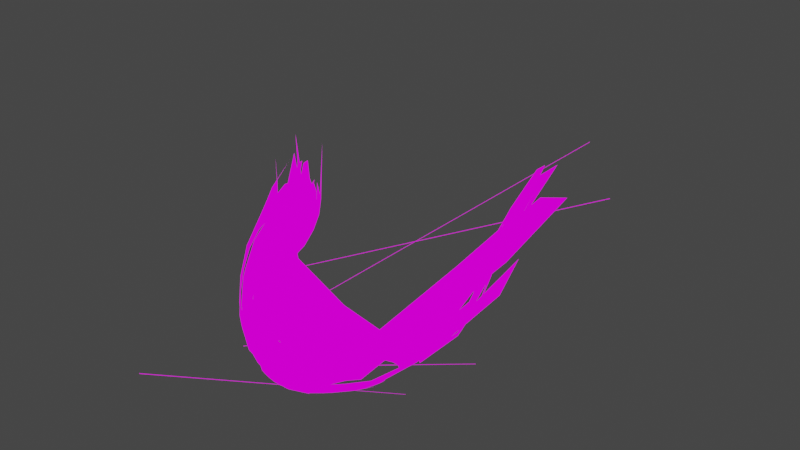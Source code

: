 # Source: spikekick.blend  (saved by Blender 3.6.11; exported with 4.5.12 LTS)
import bpy
from mathutils import Matrix  # noqa: F401  (used for matrix-valued properties, if any)

bpy.ops.wm.read_factory_settings(use_empty=True)
scene = bpy.context.scene
scene.name = 'Scene'

# ---- collections
col_collection = bpy.data.collections.new('Collection'); scene.collection.children.link(col_collection)

# ---- images (referenced by path relative to the original .blend; pixels are not part of the script)
import os
ASSET_DIR = os.environ.get("B2B_ASSET_DIR", "")  # directory of the original .blend (textures are referenced by path, not embedded)
HERE = os.path.dirname(os.path.abspath(__file__))  # packed textures are extracted next to this script under _unpacked/

def load_image(name, relpath, width, height, colorspace="sRGB"):
    """Load a texture the original file referenced (path relative to the .blend, or extracted next to this script)."""
    p = next((c for c in (os.path.join(HERE, relpath), os.path.join(ASSET_DIR, relpath)) if relpath and os.path.exists(c)), "")
    if p:
        img = bpy.data.images.load(p, check_existing=True)
        img.name = name
    else:  # same state as the original file: an image datablock whose file is absent (Cycles renders it pink)
        img = bpy.data.images.new(name, width, height)
        img.source = "FILE"
        img.filepath = "//" + (relpath or name)
    img.colorspace_settings.name = colorspace
    return img
img_bayswing0002_png = load_image('!BAYSWING0002.png', '!BAYSWING0002.png', 1024, 1024, 'sRGB')

# ---- materials (node trees are filled in below, after node groups)
mat_material = bpy.data.materials.new('Material')
mat_material.alpha_threshold = 0.0
mat_material.use_backface_culling = True
mat_material.use_transparent_shadow = False
mat_material.roughness = 0.5
mat_material.line_color = (0.0, 0.0, 0.0, 1.0)

# ---- node groups
ng_auto_smooth = bpy.data.node_groups.new('Auto Smooth', 'GeometryNodeTree')
_s = ng_auto_smooth.interface.new_socket(name='Geometry', in_out='OUTPUT', socket_type='NodeSocketGeometry')
_s = ng_auto_smooth.interface.new_socket(name='Geometry', in_out='INPUT', socket_type='NodeSocketGeometry')
_s = ng_auto_smooth.interface.new_socket(name='Angle', in_out='INPUT', socket_type='NodeSocketFloat')
_s.subtype = 'ANGLE'
_s.min_value = 0.0
_s.max_value = 3.142
ng_auto_smooth.is_modifier = True
_N = ng_auto_smooth.nodes; _L = ng_auto_smooth.links
n0 = _N.new('NodeGroupOutput'); n0.name = 'Group Output'; n0.location = (480, -100)
n1 = _N.new('NodeGroupInput'); n1.name = 'Group Input'; n1.location = (-420, -300)
n2 = _N.new('NodeGroupInput'); n2.name = 'Group Input.001'; n2.location = (-60, -100)
n3 = _N.new('GeometryNodeSetShadeSmooth'); n3.name = 'Set Shade Smooth'; n3.location = (120, -100)
n3.domain = 'EDGE'
n4 = _N.new('GeometryNodeSetShadeSmooth'); n4.name = 'Set Shade Smooth.001'; n4.location = (300, -100)
n5 = _N.new('GeometryNodeInputMeshEdgeAngle'); n5.name = 'Edge Angle'; n5.location = (-420, -220)
n6 = _N.new('GeometryNodeInputEdgeSmooth'); n6.name = 'Is Edge Smooth'; n6.location = (-60, -160)
n7 = _N.new('GeometryNodeInputShadeSmooth'); n7.name = 'Is Face Smooth'; n7.location = (-240, -340)
n8 = _N.new('FunctionNodeBooleanMath'); n8.name = 'Boolean Math'; n8.location = (-60, -220)
n9 = _N.new('FunctionNodeCompare'); n9.name = 'Compare'; n9.location = (-240, -180)
n9.operation = 'LESS_EQUAL'
_L.new(n5.outputs[0], n9.inputs[0])
_L.new(n4.outputs[0], n0.inputs[0])
_L.new(n1.outputs[1], n9.inputs[1])
_L.new(n9.outputs[0], n8.inputs[0])
_L.new(n7.outputs[0], n8.inputs[1])
_L.new(n2.outputs[0], n3.inputs[0])
_L.new(n6.outputs[0], n3.inputs[1])
_L.new(n3.outputs[0], n4.inputs[0])
_L.new(n8.outputs[0], n3.inputs[2])
n0.is_active_output = True

# ---- material node trees
mat_material.use_nodes = True; mat_material.node_tree.nodes.clear()
_N = mat_material.node_tree.nodes; _L = mat_material.node_tree.links
n0 = _N.new('ShaderNodeOutputMaterial'); n0.name = 'Material Output'; n0.location = (300, 300)
n1 = _N.new('ShaderNodeEmission'); n1.name = 'Emission'; n1.location = (10, 300)
n2 = _N.new('ShaderNodeTexImage'); n2.name = 'Image Texture'; n2.location = (-280, 281)
n2.image = img_bayswing0002_png
_L.new(n1.outputs[0], n0.inputs[0])
_L.new(n2.outputs[0], n1.inputs[0])
n0.is_active_output = True

# ---- world
world_world = bpy.data.worlds.new('World'); scene.world = world_world
world_world.use_nodes = True; world_world.node_tree.nodes.clear()
_N = world_world.node_tree.nodes; _L = world_world.node_tree.links
n0 = _N.new('ShaderNodeOutputWorld'); n0.name = 'World Output'; n0.location = (300, 300)
n1 = _N.new('ShaderNodeBackground'); n1.name = 'Background'; n1.location = (10, 300)
n1.inputs[0].default_value = (0.05088, 0.05088, 0.05088, 1.0)
_L.new(n1.outputs[0], n0.inputs[0])
n0.is_active_output = True
world_world.color = (0.05088, 0.05088, 0.05088)
world_world.use_sun_shadow = False
world_world.sun_shadow_jitter_overblur = 0.0

# ---- cameras
cam_camera = bpy.data.cameras.new('Camera')
cam_camera.clip_end = 100.0
cam_camera.ortho_scale = 7.314

# ---- lights
light_light = bpy.data.lights.new('Light', 'POINT')
light_light.transmission_factor = 0.0
light_light.energy = 1000.0
light_light.shadow_soft_size = 0.1
light_light.shadow_maximum_resolution = 0.006
light_light.use_absolute_resolution = True

# ---- meshes
me_sphere = bpy.data.meshes.new('Sphere')
me_sphere.from_pydata([(-0.2425, -0.2412, -1.781), (0.01358, 0.5188, -0.6016), (-0.2929, 0.1372, -1.952), (-0.2128, -0.2263, -1.78), (-0.1394, -0.4262, -1.628), (-0.1198, -0.403, -1.313), (-0.183, -0.176, -1.366), (0.01358, 0.05081, -0.6016), (-0.1934, -0.1835, -1.81), (-0.1133, -0.3527, -1.618), (-0.004127, -0.5012, -1.553), (-0.09375, -0.4635, -1.346), (-0.09165, -0.3153, -1.303), (-0.1789, -0.08173, -1.454), (0.02548, 0.05081, -0.5731), (-0.1845, -0.1051, -1.87), (-0.1015, -0.2624, -1.659), (-0.03479, -0.3947, -1.548), (0.06625, -0.5083, -1.516), (0.09433, -0.7186, -1.513), (-0.0193, -0.3725, -1.313), (-0.07712, -0.205, -1.33), (-0.1846, 0.03792, -1.934), (-0.105, -0.1641, -1.769), (-0.03628, -0.2424, -1.603), (0.01428, -0.3129, -1.504), (0.04533, -0.3747, -1.452), (0.05728, -0.3976, -1.413), (0.05071, -0.3673, -1.372), (0.02592, -0.2918, -1.342), (-0.01715, -0.1941, -1.35), (-0.09681, -0.04922, -1.492), (-0.189, 0.2796, -1.926), (-0.1201, 0.008715, -1.904), (-0.05664, -0.1139, -1.774), (-0.006749, -0.1535, -1.646), (0.02545, -0.167, -1.554), (0.03859, -0.1653, -1.494), (0.03247, -0.1456, -1.462), (0.007302, -0.1091, -1.46), (-0.05919, -0.004848, -1.599), (0.1046, 0.06438, -0.6562), (-0.0434, 0.05115, -1.863), (-0.01561, 0.001159, -1.796), (-0.003995, -0.01008, -1.738), (-0.009782, 0.0003163, -1.701), (-0.03447, 0.03108, -1.693), (-0.08236, 0.1272, -1.734), (0.2144, 0.116, -0.7893), (0.3263, 0.2848, -0.11), (0.269, 0.4181, 0.6666), (0.2948, 0.3702, 1.706), (0.3006, 0.1178, 1.93), (0.2948, 0.1599, 1.836), (0.2509, 0.4173, 0.7075), (0.194, 0.7766, 0.5482), (0.1844, 0.7443, 0.5183), (0.2045, 0.6355, 1.149), (0.21, 0.607, 1.118), (0.2509, 0.1935, 1.209), (0.1588, 0.3287, 1.631), (0.09006, -0.06434, 2.009), (0.08742, -0.09181, 1.984), (0.07617, -0.03116, 1.996), (0.08448, 0.02675, 1.904), (0.06552, 0.4061, 2.091), (0.0241, -0.1311, 2.127), (0.02718, -0.1499, 2.098), (0.03105, -0.09071, 2.004), (0.02844, 0.05904, 1.832), (0.04299, 0.3768, 2.406), (-0.0328, -0.08487, 2.133), (-0.0305, -0.1738, 2.168), (-0.02849, -0.1922, 2.136), (-0.02494, -0.1327, 2.039), (-0.02362, 0.02031, 1.865), (0.001207, 0.05081, 0.3913), (-0.06664, 0.5871, 1.557), (-0.01444, -0.1748, 2.254), (-0.03176, -0.2766, 2.338), (-0.08534, -0.08533, 2.131), (-0.08982, -0.1442, 2.14), (-0.08699, -0.162, 2.108), (-0.08214, -0.09988, 2.009), (-0.07516, 0.05146, 1.835), (-0.01117, 0.05081, 0.3816), (-0.1128, 0.6433, 1.45), (-0.08715, 0.1035, 2.018), (-0.02073, -0.4789, 2.693), (-0.07772, -0.4028, 2.442), (-0.1186, -0.2615, 2.228), (-0.1265, -0.2041, 2.129), (-0.129, -0.06265, 1.968), (-0.1245, 0.1492, 1.738), (-0.02306, 0.05081, 0.3531), (-0.1355, -0.07013, 2.114), (-0.09546, -0.4695, 2.519), (-0.1213, -0.4383, 2.398), (-0.1633, -0.1679, 2.079), (-0.1866, 0.1868, 1.74), (0.05475, 0.0845, 2.21), (-0.06791, 0.06438, 0.7075), (-0.2242, 0.2382, 1.672), (0.01113, 0.1139, 2.445), (-0.08676, 0.06438, 0.5853), (-0.2691, 0.2848, 1.317), (-0.2558, 0.2381, 1.349), (-0.1514, 0.1923, 1.924), (0.009085, 0.1493, 2.79), (-0.2995, 0.6326, 0.2458), (-0.3219, 0.639, -0.1645), (-0.3261, 0.9541, 0.06214), (-0.01037, 0.2049, 2.047), (0.08955, -0.2457, 2.936), (-0.02014, -0.248, 2.482), (-0.3846, 0.6557, 0.09526), (-0.3818, 0.6459, -0.1542), (-0.3791, 0.6523, -0.4554), (-0.4319, 0.9384, -0.4814), (-0.4637, 0.9155, -0.3728), (-0.4898, 0.8849, -0.2837), (-0.5074, 0.8499, -0.2099), (-0.4852, 0.6624, -0.4528), (-0.46, 0.6602, -0.6066), (-0.429, 0.6636, -0.7924), (-0.4859, 0.8963, -0.8734), (-0.5339, 0.8665, -0.873), (-0.5307, 0.8675, -0.5149), (-0.4283, 0.8132, 0.4047), (-0.336, 0.2594, 1.859), (-0.4698, 0.6706, -0.06305), (-0.5444, 0.6536, -0.9036), (-0.5137, 0.6258, -1.095), (-0.4633, 0.6232, -1.137), (-0.5127, 0.7989, -1.278), (-0.5622, 0.7297, -1.376), (-0.6008, 0.6579, -1.451), (-0.6283, 0.5885, -1.505), (-0.572, 0.4312, -1.508), (-0.5291, 0.4649, -1.468), (-0.4772, 0.5138, -1.41), (-0.5081, 0.6201, -1.621), (-0.5428, 0.4626, -1.746), (-0.5655, 0.3152, -1.808), (-0.5349, 0.1484, -1.677), (-0.5078, 0.2428, -1.646), (-0.4707, 0.3654, -1.58), (-0.4774, 0.3772, -1.841), (-0.4891, 0.1325, -1.899), (-0.4925, -0.05036, -1.87), (-0.4692, -0.06494, -1.631), (-0.4626, 0.05572, -1.66), (-0.4483, 0.2204, -1.655), (-0.431, 0.1319, -1.924), (-0.4205, -0.131, -1.868), (-0.4087, -0.2911, -1.774), (-0.4003, -0.4009, -1.714), (-0.2242, 0.3313, -1.892), (-0.2287, 0.2848, -1.927), (-0.2242, 0.2382, -1.892), (-0.3892, -0.4172, -1.521), (-0.3907, -0.3124, -1.491), (-0.3962, -0.1929, -1.514), (-0.4452, 0.1671, -1.676), (-0.4163, 0.1073, -1.661), (-0.406, 0.3696, -1.593), (-0.3787, -0.05507, -1.909), (-0.3502, -0.2886, -1.778), (-0.328, -0.4541, -1.714), (-0.2799, -0.5718, -1.628), (-0.3296, -0.6062, -1.541), (-0.3129, -0.4651, -1.441), (-0.3267, -0.2895, -1.422), (-0.3751, -0.04712, -1.591), (-0.4064, 0.3869, -1.59), (-0.394, 0.3143, -1.63), (-0.3275, -0.1683, -1.857), (-0.2848, -0.3852, -1.713), (-0.2878, -0.5922, -1.813), (-0.2862, -0.7199, -1.595), (-0.2636, -0.3739, -1.372), (-0.298, -0.1766, -1.434), (-0.2964, 0.691, -0.7788), (-0.3805, 0.2736, -1.65), (-0.3396, 0.157, -1.946), (-0.2813, -0.2248, -1.809), (-0.227, -0.4436, -1.679), (-0.2075, -0.4321, -1.35), (-0.2518, -0.1998, -1.389), (-0.01117, 0.05081, -0.6016), (-0.3138, 0.1256, -1.95), (-0.178, -0.4591, -1.654), (-0.1591, -0.4448, -1.333), (-0.2131, -0.2001, -1.367), (0.001207, 0.05081, -0.6112), (-0.2916, -0.05503, -1.875), (-0.194, -0.3596, -1.577), (-0.1462, -0.5863, -1.557), (-0.1427, -0.5875, -1.486), (-0.1803, -0.3383, -1.375), (-0.3422, 0.7378, -1.498), (-0.3218, 0.3394, -1.88), (-0.2677, -0.04393, -1.879), (-0.2076, -0.221, -1.697), (-0.158, -0.3294, -1.564), (-0.1232, -0.4452, -1.515), (-0.115, -0.4364, -1.383), (-0.1438, -0.3037, -1.364), (0.03104, 0.1257, -1.203), (-0.3543, 0.3879, -1.632), (-0.3321, 0.7545, -1.469), (-0.3075, 0.3865, -1.86), (-0.2513, 0.004483, -1.898), (-0.1879, -0.1817, -1.729), (-0.1339, -0.2706, -1.578), (-0.2425, -0.001301, -1.633), (-0.01652, 0.6618, 0.3322), (-0.3457, 0.4085, -1.62), (-0.3218, 0.7804, -1.418), (-0.2957, 0.4665, -1.814), (-0.2419, 0.09949, -1.919), (-0.1794, -0.1168, -1.797), (-0.107, -0.1547, -1.424), (-0.1585, -0.08255, -1.507), (-0.2226, 0.6819, -1.249), (-0.1586, 0.7115, -0.4687), (-0.3378, 0.4425, -1.594), (-0.311, 0.812, -1.345), (-0.2849, 0.5717, -1.728), (-0.2374, 0.2521, -1.91), (-0.1806, 0.0009533, -1.879), (0.1728, 0.2114, -1.426), (-0.1107, -0.07689, -1.527), (-0.1765, 0.02302, -1.667), (-0.2863, 0.4275, -1.628), (-0.3301, 0.4878, -1.551), (-0.2996, 0.8452, -1.25), (-0.2686, 0.734, -1.516), (-0.2333, 0.4576, -1.819), (-0.1866, 0.2156, -1.907), (-0.08077, 0.7523, -0.648), (-0.1825, 0.7196, -1.102), (-0.2819, 0.3491, -1.68), (-0.3221, 0.5406, -1.486), (-0.3103, 0.9211, -0.8768), (-0.2873, 0.8765, -1.136), (-0.257, 0.7985, -1.383), (-0.1553, 0.9125, -0.8948), (-0.1214, 0.8907, -0.9688), (-0.1497, 0.5677, -1.705), (0.2386, 0.3217, -0.7332), (-0.1885, 0.2709, -1.745), (-0.2319, 0.359, -1.694), (-0.2754, 0.4791, -1.584), (-0.3132, 0.5953, -1.397), (-0.2744, 0.9028, -1.012), (-0.2383, 0.8712, -1.155), (-0.1998, 0.8389, -1.256), (-0.06914, 0.9204, -0.593), (-0.1536, 0.504, -1.628), (-0.1857, 0.5285, -1.578), (-0.223, 0.5644, -1.506), (-0.263, 0.6059, -1.408), (-0.3032, 0.6453, -1.283), (-0.261, 0.9228, -0.8855), (-0.2138, 0.9186, -0.8967), (-0.1704, 0.909, -0.9108), (-0.1328, 0.8947, -0.9281), (-0.1024, 0.8768, -0.949), (-0.08954, 0.735, -1.349), (-0.07475, 0.7899, -1.062), (-0.09292, 0.7682, -1.091), (-0.1202, 0.7475, -1.117), (-0.1554, 0.7283, -1.136), (-0.197, 0.7111, -1.149), (-0.2431, 0.6963, -1.153), (-0.2918, 0.6843, -1.147), (-0.2479, 0.9367, -0.7632), (-0.1864, 0.9414, -0.6549), (-0.1287, 0.9365, -0.5556), (-0.07587, 0.9245, -0.458), (0.2395, 0.421, 1.578), (0.2323, 0.4477, 1.482), (0.1916, 0.6137, 1.038), (0.07128, 0.7302, 0.2715), (-0.08382, 0.7433, -0.466), (-0.155, 0.7422, -0.7006), (-0.2164, 0.7299, -0.847), (-0.2796, 0.7085, -0.9965), (-0.2358, 0.946, -0.6491), (-0.1593, 0.9536, -0.433), (-0.08634, 0.9492, -0.2314), (-0.0217, 0.932, -0.05151), (0.2386, 0.3217, 0.6899), (0.1003, 0.8106, 0.2922), (0.09128, 0.7841, 0.2652), (0.06564, 0.7622, 0.1906), (0.0233, 0.7438, 0.06912), (-0.03497, 0.7266, -0.09565), (-0.1067, 0.7152, -0.3015), (-0.1866, 0.7203, -0.5553), (-0.2674, 0.7177, -0.8458), (-0.2256, 0.9525, -0.5457), (-0.1362, 0.9609, -0.2285), (-0.05193, 0.9457, 0.07156), (0.1305, 0.7103, 0.7854), (0.1143, 0.7, 0.6935), (0.0741, 0.7001, 0.5357), (0.01469, 0.704, 0.3123), (-0.0644, 0.704, 0.02806), (-0.1587, 0.7008, -0.3063), (-0.2563, 0.7169, -0.7078), (-0.2183, 0.9575, -0.4555), (-0.1197, 0.9606, -0.04634), (0.1143, 0.5536, 1.271), (0.122, 0.5995, 1.088), (0.09201, 0.625, 0.912), (0.03997, 0.6577, 0.6533), (-0.03657, 0.6844, 0.3102), (-0.1371, 0.6921, -0.1041), (-0.2475, 0.7104, -0.5893), (-0.2144, 0.9609, -0.3813), (-0.1116, 0.9552, 0.1036), (0.07991, 0.4071, 1.589), (0.07236, 0.3036, 1.666), (0.06957, 0.2836, 1.641), (0.08274, 0.5348, 1.19), (0.04204, 0.6004, 0.9139), (-0.1245, 0.6862, 0.05788), (-0.242, 0.7026, -0.4944), (-0.2144, 0.9629, -0.3258), (-0.1121, 0.9481, 0.2147), (0.08564, 0.3905, 1.498), (0.08896, 0.3557, 1.681), (0.05498, 0.4035, 1.649), (0.05527, 0.3421, 1.679), (0.06127, 0.3285, 1.653), (0.06617, 0.3675, 1.557), (0.05408, 0.4379, 1.394), (0.02674, 0.5451, 1.094), (-0.1218, 0.6783, 0.1778), (-0.2407, 0.6963, -0.4255), (-0.2184, 0.9635, -0.2914), (-0.1208, 0.942, 0.2827), (0.017, 0.3169, 1.752), (0.02016, 0.247, 1.785), (0.02221, 0.2367, 1.757), (0.02479, 0.2862, 1.662), (0.01912, 0.3861, 1.482), (-0.1286, 0.6715, 0.2512), (-0.2438, 0.6922, -0.3836), (-0.2264, 0.9631, -0.2795), (-0.1368, 0.9389, 0.3058), (-0.02498, 0.2807, 1.791), (-0.02395, 0.2087, 1.824), (-0.02271, 0.2003, 1.793), (-0.02006, 0.2549, 1.697), (-0.02172, 0.3617, 1.518), (-0.1356, 0.6648, 0.311), (-0.2514, 0.69, -0.3692), (-0.2379, 0.962, -0.2907), (-0.1594, 0.9392, 0.2833), (-0.1025, 0.8567, 0.7912), (-0.07306, 0.7297, 1.193), (-0.01103, 0.1861, 1.906), (-0.02641, 0.07788, 1.978), (-0.06723, 0.2803, 1.788), (-0.07137, 0.2355, 1.797), (-0.06952, 0.2267, 1.766), (-0.06617, 0.2798, 1.666), (-0.0641, 0.3809, 1.485), (-0.1475, 0.6613, 0.3336), (-0.2632, 0.6897, -0.382), (-0.2527, 0.96, -0.3245), (-0.1838, 0.9418, 0.233), (-0.1399, 0.8713, 0.7004), (-0.1152, 0.7609, 1.09), (-0.06914, 0.4238, 1.67), (-0.02027, -0.2567, 2.233), (-0.06495, -0.0704, 2.057), (-0.09569, 0.1257, 1.878), (-0.1017, 0.1907, 1.785), (-0.1044, 0.3059, 1.623), (-0.1076, 0.4385, 1.382), (-0.1898, 0.67, 0.2105), (-0.2787, 0.6912, -0.4219), (-0.2699, 0.9568, -0.3792), (-0.1765, 0.9386, 0.2958), (-0.1836, 0.8922, 0.5486), (-0.1629, 0.8052, 0.9143), (-0.1174, 0.1784, 1.34), (-0.234, 0.677, 0.06082), (-0.2971, 0.6945, -0.4881), (-0.2888, 0.952, -0.4523), (-0.2161, 0.9476, 0.1358), (-0.1687, 0.8842, 0.629), (-0.2187, 0.8518, 0.6626), (-0.213, 0.7765, 0.9158), (-0.2097, 0.6027, 0.9262), (-0.2761, 0.6799, -0.0993), (-0.3174, 0.6991, -0.5791), (-0.3412, 0.6753, -1.133), (-0.3084, 0.9457, -0.541), (-0.2998, 0.9488, -0.2237), (-0.09519, 0.7158, 1.257), (-0.2824, 0.8398, 0.5495), (-0.2829, 0.7877, 0.7028), (-0.1446, 0.4352, 1.435), (-0.01697, -0.132, 2.022), (-0.04546, 0.2981, 1.563), (-0.3023, 0.684, 0.03456), (-0.3213, 0.6828, -0.2963), (-0.3382, 0.7027, -0.6922), (-0.3275, 0.9378, -0.6421), (-0.3403, 0.9397, -0.4253), (-0.3202, 0.9332, -0.1009), (0.06756, -0.1638, 2.375), (-0.01737, 0.03761, 2.094), (-0.1457, 0.5638, 1.412), (-0.2933, 0.7389, 0.6714), (-0.3395, 0.7354, 0.4337), (-0.3209, 0.7106, 0.4288), (-0.3685, 0.7111, 0.09576), (-0.3707, 0.6983, -0.08501), (-0.3691, 0.6875, -0.2864), (-0.3661, 0.693, -0.5323), (-0.3581, 0.7015, -0.8232), (-0.345, 0.9275, -0.7527), (-0.3773, 0.9241, -0.6399), (-0.4066, 0.9128, -0.5387), (-0.4321, 0.8952, -0.4512), (-0.4531, 0.8722, -0.3802), (-0.4674, 0.8458, -0.3219), (-0.4782, 0.8166, -0.2938), (-0.4846, 0.7865, -0.2944), (-0.484, 0.758, -0.314), (-0.4781, 0.7326, -0.3591), (-0.467, 0.7127, -0.4303), (-0.4511, 0.7009, -0.5284), (-0.4306, 0.6973, -0.6533), (-0.4054, 0.6967, -0.8015), (-0.3756, 0.6919, -0.966), (-0.3597, 0.9133, -0.8703), (-0.4072, 0.8997, -0.8661), (-0.4512, 0.8808, -0.8643), (-0.49, 0.8576, -0.8652), (-0.4863, 0.8578, -0.5684), (-0.4751, 0.6699, -1.05), (-0.4345, 0.6677, -1.083), (-0.3893, 0.6697, -1.111), (-0.3709, 0.894, -0.9912), (-0.427, 0.8562, -1.102), (-0.4768, 0.8097, -1.204), (-0.5187, 0.7576, -1.292), (-0.552, 0.7035, -1.363), (-0.531, 0.5321, -1.434), (-0.4942, 0.5575, -1.391), (-0.4499, 0.5932, -1.329), (-0.3985, 0.6346, -1.244), (-0.378, 0.8693, -1.111), (-0.4351, 0.7882, -1.331), (-0.4802, 0.6831, -1.508), (-0.5136, 0.5659, -1.636), (-0.5366, 0.4514, -1.716), (-0.5142, 0.3034, -1.662), (-0.4874, 0.3847, -1.606), (-0.4512, 0.4846, -1.511), (-0.4029, 0.5895, -1.359), (-0.3809, 0.8404, -1.223), (-0.4321, 0.6978, -1.523), (-0.4639, 0.5093, -1.728), (-0.4808, 0.3134, -1.834), (-0.4881, 0.1472, -1.86), (-0.4811, -0.05103, -1.715), (-0.4767, 0.003978, -1.71), (-0.4708, 0.08882, -1.711), (-0.4605, 0.2096, -1.696), (-0.4403, 0.3648, -1.626), (-0.4027, 0.5391, -1.452), (-0.3801, 0.8096, -1.32), (-0.42, 0.5946, -1.67), (-0.4338, 0.3209, -1.856), (-0.4319, 0.07479, -1.887), (-0.424, -0.09245, -1.83), (-0.4051, -0.2068, -1.597), (-0.4087, -0.142, -1.612), (-0.4151, -0.05389, -1.652), (-0.4405, 0.3187, -1.664), (-0.4208, 0.2562, -1.684), (-0.3986, 0.4893, -1.522), (-0.376, 0.78, -1.397), (-0.4018, 0.4937, -1.771), (-0.3966, 0.156, -1.904), (-0.3776, -0.09219, -1.846), (-0.3575, -0.2316, -1.735), (-0.3422, -0.318, -1.649), (-0.3325, -0.3736, -1.594), (-0.3278, -0.3933, -1.553), (-0.3276, -0.3716, -1.518), (-0.332, -0.3125, -1.497), (-0.3417, -0.2291, -1.509), (-0.3577, -0.1331, -1.565), (-0.3961, 0.0828, -1.701), (-0.3982, 0.5038, -1.513), (-0.3916, 0.4454, -1.572), (-0.3695, 0.7552, -1.454), (-0.3806, 0.4094, -1.834), (-0.3581, 0.03821, -1.903), (-0.3248, -0.1856, -1.78), (-0.2953, -0.3099, -1.656), (-0.2745, -0.4095, -1.59), (-0.2307, -0.4757, -1.524), (-0.257, -0.5124, -1.535), (-0.2262, -0.4732, -1.483), (-0.2656, -0.4026, -1.446), (-0.2804, -0.2925, -1.438), (-0.3042, -0.178, -1.491), (-0.337, -0.06124, -1.601), (-0.2988, 0.717, -0.7886), (-0.3828, 0.4112, -1.606), (-0.3612, 0.7385, -1.49), (-0.359, 0.3522, -1.868), (-0.3222, -0.02968, -1.886), (-0.2775, -0.2289, -1.727), (-0.2403, -0.3524, -1.606), (-0.2148, -0.4712, -1.566), (-0.1999, -0.5633, -1.567), (-0.1962, -0.5646, -1.495), (-0.2066, -0.4661, -1.427), (-0.2263, -0.3327, -1.398), (-0.2569, -0.2004, -1.443), (-0.2995, -0.08139, -1.562), (-0.1809, 0.6902, -0.2201), (-0.3732, 0.3894, -1.625), (-0.352, 0.7323, -1.505), (-0.3391, 0.3281, -1.882), (-0.2379, -0.2383, -1.698), (-0.1638, -0.4866, -1.545), (-0.156, -0.481, -1.41), (-0.2174, -0.2002, -1.418), (-0.2683, -0.08272, -1.543), (-0.0883, 0.6773, 0.1399), (-0.3635, 0.3815, -1.634), (-0.5288, 0.7425, 1.313), (-0.5228, 0.7456, 1.313), (-0.7793, 0.6601, -1.511), (-0.7741, 0.6619, -1.514), (0.4953, 0.7932, 1.291), (0.5011, 0.7945, 1.29), (0.2358, 0.5542, -1.784), (0.2428, 0.559, -1.779), (0.2244, 0.9738, 0.3681), (0.2305, 0.9748, 0.3686), (0.3103, 0.4071, -3.488), (0.3164, 0.4095, -3.488), (-0.09559, -0.6222, 3.388), (-0.0896, -0.6204, 3.388), (-0.4355, 0.4662, -1.472), (-0.4299, 0.4679, -1.475), (0.3403, -0.2563, 3.597), (0.3463, -0.2529, 3.598), (0.05583, 0.01607, -1.803), (0.06222, 0.01746, -1.805)], [(1, 2), (14, 7), (47, 48), (52, 49), (54, 50), (58, 59), (61, 60), (70, 65), (70, 78), (85, 76), (94, 85), (100, 101), (98, 102), (104, 101), (105, 106), (106, 107), (107, 108), (110, 104), (106, 102), (156, 157), (157, 158), (158, 159), (159, 160), (189, 183), (194, 189), (7, 194), (215, 208), (231, 232), (240, 233), (293, 294), (332, 333), (333, 334), (390, 383), (398, 390), (540, 208)], [(3, 190, 0), (4, 0, 191), (193, 5, 192), (6, 12, 5), (9, 3, 4), (16, 8, 9), (12, 20, 11), (17, 9, 10), (25, 17, 18), (20, 29, 19), (23, 15, 16), (21, 30, 20), (24, 16, 17), (29, 38, 28), (30, 39, 29), (33, 22, 23), (34, 23, 24), (35, 24, 25), (36, 25, 26), (37, 26, 27), (28, 37, 27), (43, 35, 36), (44, 36, 37), (38, 44, 37), (39, 45, 38), (40, 46, 39), (55, 51, 52), (53, 55, 52), (58, 55, 56), (60, 57, 58), (64, 61, 62), (68, 63, 64), (73, 66, 67), (74, 67, 68), (75, 68, 69), (81, 71, 72), (73, 81, 72), (74, 82, 73), (75, 83, 74), (83, 91, 82), (84, 92, 83), (87, 77, 78), (79, 87, 78), (89, 79, 80), (90, 80, 81), (91, 81, 82), (89, 95, 88), (97, 89, 90), (91, 97, 90), (92, 98, 91), (110, 116, 109), (119, 111, 112), (120, 112, 113), (116, 122, 115), (114, 120, 113), (117, 123, 116), (126, 118, 119), (127, 119, 120), (123, 131, 122), (121, 127, 120), (124, 132, 123), (126, 134, 125), (136, 126, 127), (132, 138, 131), (137, 127, 128), (140, 132, 133), (136, 142, 135), (145, 138, 139), (137, 143, 136), (146, 139, 140), (135, 141, 134), (142, 147, 141), (143, 148, 142), (151, 144, 145), (152, 145, 146), (149, 154, 148), (151, 162, 150), (152, 163, 151), (148, 153, 147), (171, 160, 161), (154, 166, 153), (172, 161, 162), (155, 167, 154), (173, 162, 163), (156, 168, 155), (164, 173, 163), (165, 174, 164), (181, 172, 173), (174, 181, 173), (175, 182, 174), (167, 176, 166), (180, 171, 172), (168, 177, 167), (177, 185, 176), (188, 180, 181), (185, 190, 184), (186, 0, 185), (193, 187, 188), (196, 205, 537), (58, 57, 55), (534, 244, 200), (401, 542, 209), (534, 201, 535), (535, 202, 195), (199, 206, 207), (195, 203, 536), (536, 204, 196), (203, 214, 204), (39, 46, 45), (200, 244, 210), (401, 209, 217), (200, 211, 201), (53, 56, 55), (201, 212, 202), (36, 35, 25), (202, 213, 203), (401, 217, 226), (43, 42, 35), (210, 219, 211), (28, 38, 37), (211, 220, 212), (37, 36, 26), (212, 221, 213), (34, 33, 23), (215, 223, 224), (40, 47, 46), (215, 225, 216), (38, 45, 44), (217, 225, 226), (44, 43, 36), (210, 244, 218), (33, 32, 22), (30, 40, 39), (225, 235, 226), (29, 39, 38), (218, 244, 227), (401, 226, 235), (24, 23, 16), (218, 228, 219), (21, 31, 30), (219, 229, 220), (23, 22, 15), (220, 230, 221), (223, 232, 233), (35, 34, 24), (227, 237, 228), (9, 8, 3), (228, 238, 229), (229, 239, 230), (20, 30, 29), (25, 24, 17), (17, 16, 9), (235, 242, 243), (12, 21, 20), (227, 244, 236), (401, 235, 243), (16, 15, 8), (193, 6, 5), (242, 252, 253), (4, 3, 0), (243, 253, 254), (3, 2, 190), (236, 244, 245), (401, 243, 254), (236, 246, 237), (238, 246, 247), (238, 248, 239), (6, 13, 12), (241, 251, 252), (247, 256, 257), (248, 257, 258), (251, 259, 260), (252, 260, 261), (253, 261, 262), (254, 262, 263), (245, 244, 255), (401, 254, 263), (245, 256, 246), (262, 274, 275), (263, 275, 276), (255, 244, 264), (401, 263, 276), (255, 265, 256), (256, 266, 257), (259, 271, 272), (258, 266, 267), (260, 272, 273), (261, 273, 274), (266, 278, 279), (271, 284, 272), (267, 279, 280), (272, 285, 273), (273, 286, 274), (274, 287, 275), (275, 288, 276), (264, 244, 277), (401, 276, 288), (270, 281, 282), (265, 277, 278), (270, 283, 271), (287, 301, 288), (277, 244, 289), (401, 288, 301), (282, 294, 295), (278, 289, 290), (283, 295, 296), (279, 290, 291), (284, 296, 297), (280, 291, 292), (285, 297, 298), (285, 299, 286), (286, 300, 287), (296, 307, 297), (297, 308, 298), (298, 309, 299), (299, 310, 300), (300, 311, 301), (289, 244, 302), (401, 301, 311), (294, 305, 295), (290, 302, 303), (295, 306, 296), (291, 303, 304), (310, 320, 311), (302, 244, 312), (401, 311, 320), (303, 312, 313), (305, 315, 306), (306, 316, 307), (307, 317, 308), (308, 318, 309), (309, 319, 310), (316, 327, 317), (319, 329, 320), (312, 244, 321), (401, 320, 329), (313, 321, 322), (314, 325, 315), (315, 326, 316), (321, 244, 330), (401, 329, 341), (323, 336, 324), (322, 330, 331), (324, 337, 325), (326, 337, 338), (326, 339, 327), (328, 341, 329), (323, 334, 335), (340, 350, 341), (335, 344, 345), (330, 244, 342), (401, 341, 350), (335, 346, 336), (331, 342, 343), (336, 347, 337), (337, 348, 338), (345, 355, 346), (343, 351, 352), (346, 356, 347), (347, 357, 348), (349, 359, 350), (345, 353, 354), (342, 244, 351), (401, 350, 359), (353, 365, 366), (358, 372, 359), (353, 367, 354), (351, 244, 360), (401, 359, 372), (355, 367, 368), (351, 361, 352), (356, 368, 369), (357, 369, 370), (360, 374, 361), (369, 381, 382), (361, 375, 362), (370, 382, 383), (362, 376, 363), (363, 377, 364), (365, 377, 378), (365, 379, 366), (372, 384, 385), (366, 380, 367), (360, 244, 373), (401, 372, 385), (367, 381, 368), (385, 391, 392), (373, 244, 386), (401, 385, 392), (374, 386, 387), (375, 387, 388), (375, 389, 376), (388, 394, 395), (389, 395, 396), (392, 399, 400), (386, 244, 393), (401, 392, 400), (386, 394, 387), (400, 411, 412), (393, 244, 402), (401, 400, 412), (393, 403, 394), (398, 407, 408), (397, 404, 405), (407, 422, 408), (409, 422, 423), (410, 423, 424), (405, 417, 406), (411, 424, 425), (412, 425, 426), (402, 244, 413), (401, 412, 426), (402, 414, 403), (426, 440, 441), (419, 433, 434), (413, 244, 427), (401, 426, 441), (420, 434, 435), (413, 428, 414), (421, 435, 436), (414, 429, 415), (422, 436, 437), (423, 437, 438), (424, 438, 439), (417, 431, 432), (425, 439, 440), (418, 432, 433), (429, 445, 430), (430, 446, 431), (440, 447, 448), (441, 448, 449), (427, 244, 442), (401, 441, 449), (427, 443, 428), (428, 444, 429), (442, 244, 450), (401, 449, 458), (443, 450, 451), (444, 451, 452), (445, 452, 453), (445, 454, 446), (447, 455, 456), (447, 457, 448), (448, 458, 449), (454, 462, 463), (455, 465, 456), (456, 466, 457), (457, 467, 458), (450, 244, 459), (401, 458, 467), (451, 459, 460), (452, 460, 461), (453, 461, 462), (459, 244, 468), (401, 467, 478), (460, 468, 469), (461, 469, 470), (462, 470, 471), (463, 471, 472), (464, 476, 465), (465, 477, 466), (466, 478, 467), (472, 482, 483), (476, 486, 487), (477, 487, 488), (477, 489, 478), (468, 244, 479), (401, 478, 489), (469, 479, 480), (470, 480, 481), (473, 485, 474), (471, 481, 482), (474, 486, 475), (480, 490, 491), (481, 491, 492), (484, 500, 485), (482, 492, 493), (485, 501, 486), (483, 493, 494), (486, 502, 487), (488, 502, 503), (489, 503, 504), (479, 244, 490), (401, 489, 504), (501, 517, 502), (495, 509, 510), (503, 517, 518), (496, 510, 511), (504, 518, 519), (497, 511, 512), (490, 244, 505), (401, 504, 519), (497, 513, 498), (491, 505, 506), (498, 514, 499), (492, 506, 507), (499, 515, 500), (493, 507, 508), (500, 516, 501), (494, 508, 509), (513, 528, 514), (507, 521, 522), (514, 529, 515), (508, 522, 523), (515, 530, 516), (509, 523, 524), (516, 531, 517), (510, 524, 525), (518, 531, 532), (511, 525, 526), (518, 533, 519), (505, 244, 520), (401, 519, 533), (506, 520, 521), (532, 540, 541), (526, 537, 197), (532, 542, 533), (520, 244, 534), (401, 533, 542), (521, 534, 535), (527, 538, 528), (522, 535, 195), (528, 199, 529), (523, 195, 536), (529, 539, 530), (524, 536, 196), (530, 540, 531), (525, 196, 537), (544, 545, 543), (548, 549, 547), (552, 553, 551), (556, 557, 555), (560, 561, 559), (64, 63, 61), (68, 67, 63), (73, 72, 66), (74, 73, 67), (75, 74, 68), (66, 72, 71), (71, 80, 79), (81, 80, 71), (73, 82, 81), (74, 83, 82), (75, 84, 83), (83, 92, 91), (84, 93, 92), (87, 86, 77), (79, 88, 87), (89, 88, 79), (90, 89, 80), (91, 90, 81), (89, 96, 95), (97, 96, 89), (91, 98, 97), (92, 99, 98), (110, 117, 116), (119, 118, 111), (120, 119, 112), (116, 123, 122), (114, 121, 120), (117, 124, 123), (126, 125, 118), (122, 131, 130), (127, 126, 119), (123, 132, 131), (121, 128, 127), (124, 133, 132), (126, 135, 134), (136, 135, 126), (132, 139, 138), (137, 136, 127), (140, 139, 132), (136, 143, 142), (145, 144, 138), (146, 145, 139), (135, 142, 141), (142, 148, 147), (143, 149, 148), (151, 150, 144), (152, 151, 145), (149, 155, 154), (151, 163, 162), (152, 164, 163), (148, 154, 153), (171, 170, 160), (154, 167, 166), (172, 171, 161), (155, 168, 167), (173, 172, 162), (156, 169, 168), (164, 174, 173), (165, 175, 174), (181, 180, 172), (174, 182, 181), (175, 183, 182), (167, 177, 176), (180, 179, 171), (168, 178, 177), (177, 186, 185), (188, 187, 180), (185, 0, 190), (186, 191, 0), (193, 192, 187), (196, 204, 205), (534, 200, 201), (535, 201, 202), (199, 538, 206), (195, 202, 203), (539, 199, 207), (536, 203, 204), (203, 213, 214), (200, 210, 211), (201, 211, 212), (202, 212, 213), (210, 218, 219), (211, 219, 220), (212, 220, 221), (215, 224, 225), (217, 216, 225), (225, 234, 235), (218, 227, 228), (219, 228, 229), (220, 229, 230), (223, 222, 232), (227, 236, 237), (228, 237, 238), (229, 238, 239), (235, 234, 242), (242, 241, 252), (243, 242, 253), (236, 245, 246), (238, 237, 246), (238, 247, 248), (241, 240, 251), (247, 246, 256), (248, 247, 257), (249, 248, 258), (252, 251, 260), (253, 252, 261), (254, 253, 262), (245, 255, 256), (262, 261, 274), (263, 262, 275), (255, 264, 265), (256, 265, 266), (258, 257, 266), (260, 259, 272), (258, 267, 268), (261, 260, 273), (266, 265, 278), (271, 283, 284), (267, 266, 279), (272, 284, 285), (268, 267, 280), (273, 285, 286), (274, 286, 287), (275, 287, 288), (270, 269, 281), (265, 264, 277), (270, 282, 283), (287, 300, 301), (282, 281, 294), (278, 277, 289), (283, 282, 295), (279, 278, 290), (284, 283, 296), (280, 279, 291), (285, 284, 297), (285, 298, 299), (286, 299, 300), (296, 306, 307), (292, 291, 304), (297, 307, 308), (298, 308, 309), (299, 309, 310), (300, 310, 311), (290, 289, 302), (295, 305, 306), (291, 290, 303), (310, 319, 320), (303, 302, 312), (305, 314, 315), (304, 303, 313), (306, 315, 316), (307, 316, 317), (308, 317, 318), (309, 318, 319), (316, 326, 327), (319, 328, 329), (313, 312, 321), (314, 324, 325), (315, 325, 326), (323, 335, 336), (322, 321, 330), (324, 336, 337), (326, 325, 337), (326, 338, 339), (328, 340, 341), (340, 349, 350), (335, 334, 344), (335, 345, 346), (331, 330, 342), (336, 346, 347), (337, 347, 348), (345, 354, 355), (343, 342, 351), (346, 355, 356), (347, 356, 357), (349, 358, 359), (345, 344, 353), (358, 371, 372), (353, 366, 367), (355, 354, 367), (351, 360, 361), (356, 355, 368), (352, 361, 362), (357, 356, 369), (360, 373, 374), (369, 368, 381), (361, 374, 375), (370, 369, 382), (362, 375, 376), (363, 376, 377), (365, 364, 377), (365, 378, 379), (372, 371, 384), (366, 379, 380), (367, 380, 381), (385, 384, 391), (374, 373, 386), (375, 374, 387), (375, 388, 389), (388, 387, 394), (389, 388, 395), (389, 396, 397), (392, 391, 399), (386, 393, 394), (400, 399, 411), (393, 402, 403), (397, 396, 404), (397, 405, 406), (407, 421, 422), (409, 408, 422), (410, 409, 423), (405, 416, 417), (411, 410, 424), (406, 417, 418), (412, 411, 425), (402, 413, 414), (426, 425, 440), (419, 418, 433), (420, 419, 434), (413, 427, 428), (421, 420, 435), (414, 428, 429), (422, 421, 436), (423, 422, 437), (424, 423, 438), (417, 416, 431), (425, 424, 439), (418, 417, 432), (429, 444, 445), (430, 445, 446), (432, 431, 446), (440, 439, 447), (441, 440, 448), (427, 442, 443), (428, 443, 444), (443, 442, 450), (444, 443, 451), (445, 444, 452), (445, 453, 454), (447, 456, 457), (448, 457, 458), (454, 453, 462), (455, 464, 465), (456, 465, 466), (457, 466, 467), (451, 450, 459), (452, 451, 460), (453, 452, 461), (460, 459, 468), (461, 460, 469), (462, 461, 470), (463, 462, 471), (464, 475, 476), (465, 476, 477), (466, 477, 478), (472, 471, 482), (476, 475, 486), (477, 476, 487), (477, 488, 489), (469, 468, 479), (470, 469, 480), (473, 484, 485), (471, 470, 481), (474, 485, 486), (480, 479, 490), (481, 480, 491), (484, 499, 500), (482, 481, 492), (485, 500, 501), (483, 482, 493), (486, 501, 502), (488, 487, 502), (489, 488, 503), (501, 516, 517), (495, 494, 509), (503, 502, 517), (496, 495, 510), (504, 503, 518), (497, 496, 511), (497, 512, 513), (491, 490, 505), (498, 513, 514), (492, 491, 506), (499, 514, 515), (493, 492, 507), (500, 515, 516), (494, 493, 508), (513, 527, 528), (507, 506, 521), (514, 528, 529), (508, 507, 522), (515, 529, 530), (509, 508, 523), (516, 530, 531), (510, 509, 524), (518, 517, 531), (511, 510, 525), (518, 532, 533), (506, 505, 520), (532, 531, 540), (526, 525, 537), (532, 541, 542), (521, 520, 534), (527, 198, 538), (522, 521, 535), (528, 538, 199), (523, 522, 195), (529, 199, 539), (524, 523, 536), (530, 539, 540), (525, 524, 196), (544, 546, 545), (548, 550, 549), (552, 554, 553), (556, 558, 557), (560, 562, 561)])
me_sphere.polygons.foreach_set('use_smooth', [1, 1, 1, 1, 1, 1, 1, 1, 1, 1, 1, 1, 1, 1, 1, 1, 1, 1, 1, 1, 1, 1, 1, 1, 1, 1, 1, 1, 1, 1, 1, 1, 1, 1, 1, 1, 1, 1, 1, 1, 1, 1, 1, 1, 1, 1, 1, 1, 1, 1, 1, 1, 1, 1, 1, 1, 1, 1, 1, 1, 1, 1, 1, 1, 1, 1, 1, 1, 1, 1, 1, 1, 1, 1, 1, 1, 1, 1, 1, 1, 1, 1, 1, 1, 1, 1, 1, 1, 1, 1, 1, 1, 1, 1, 1, 1, 1, 1, 1, 1, 1, 1, 1, 1, 1, 1, 1, 1, 1, 1, 1, 1, 1, 1, 1, 1, 1, 1, 1, 1, 1, 1, 1, 1, 1, 1, 1, 1, 1, 1, 1, 1, 1, 1, 1, 1, 1, 1, 1, 1, 1, 1, 1, 1, 1, 1, 1, 1, 1, 1, 1, 1, 1, 1, 1, 1, 1, 1, 1, 1, 1, 1, 1, 1, 1, 1, 1, 1, 1, 1, 1, 1, 1, 1, 1, 1, 1, 1, 1, 1, 1, 1, 1, 1, 1, 1, 1, 1, 1, 1, 1, 1, 1, 1, 1, 1, 1, 1, 1, 1, 1, 1, 1, 1, 1, 1, 1, 1, 1, 1, 1, 1, 1, 1, 1, 1, 1, 1, 1, 1, 1, 1, 1, 1, 1, 1, 1, 1, 1, 1, 1, 1, 1, 1, 1, 1, 1, 1, 1, 1, 1, 1, 1, 1, 1, 1, 1, 1, 1, 1, 1, 1, 1, 1, 1, 1, 1, 1, 1, 1, 1, 1, 1, 1, 1, 1, 1, 1, 1, 1, 1, 1, 1, 1, 1, 1, 1, 1, 1, 1, 1, 1, 1, 1, 1, 1, 1, 1, 1, 1, 1, 1, 1, 1, 1, 1, 1, 1, 1, 1, 1, 1, 1, 1, 1, 1, 1, 1, 1, 1, 1, 1, 1, 1, 1, 1, 1, 1, 1, 1, 1, 1, 1, 1, 1, 1, 1, 1, 1, 1, 1, 1, 1, 1, 1, 1, 1, 1, 1, 1, 1, 1, 1, 1, 1, 1, 1, 1, 1, 1, 1, 1, 1, 1, 1, 1, 1, 1, 1, 1, 1, 1, 1, 1, 1, 1, 1, 1, 1, 1, 1, 1, 1, 1, 1, 1, 1, 1, 1, 1, 1, 1, 1, 1, 1, 1, 1, 1, 1, 1, 1, 1, 1, 1, 1, 1, 1, 1, 1, 1, 1, 1, 1, 1, 1, 1, 1, 1, 1, 1, 1, 1, 1, 1, 1, 1, 1, 1, 1, 1, 1, 1, 1, 1, 1, 1, 1, 1, 0, 0, 0, 0, 0, 1, 1, 1, 1, 1, 1, 1, 1, 1, 1, 1, 1, 1, 1, 1, 1, 1, 1, 1, 1, 1, 1, 1, 1, 1, 1, 1, 1, 1, 1, 1, 1, 1, 1, 1, 1, 1, 1, 1, 1, 1, 1, 1, 1, 1, 1, 1, 1, 1, 1, 1, 1, 1, 1, 1, 1, 1, 1, 1, 1, 1, 1, 1, 1, 1, 1, 1, 1, 1, 1, 1, 1, 1, 1, 1, 1, 1, 1, 1, 1, 1, 1, 1, 1, 1, 1, 1, 1, 1, 1, 1, 1, 1, 1, 1, 1, 1, 1, 1, 1, 1, 1, 1, 1, 1, 1, 1, 1, 1, 1, 1, 1, 1, 1, 1, 1, 1, 1, 1, 1, 1, 1, 1, 1, 1, 1, 1, 1, 1, 1, 1, 1, 1, 1, 1, 1, 1, 1, 1, 1, 1, 1, 1, 1, 1, 1, 1, 1, 1, 1, 1, 1, 1, 1, 1, 1, 1, 1, 1, 1, 1, 1, 1, 1, 1, 1, 1, 1, 1, 1, 1, 1, 1, 1, 1, 1, 1, 1, 1, 1, 1, 1, 1, 1, 1, 1, 1, 1, 1, 1, 1, 1, 1, 1, 1, 1, 1, 1, 1, 1, 1, 1, 1, 1, 1, 1, 1, 1, 1, 1, 1, 1, 1, 1, 1, 1, 1, 1, 1, 1, 1, 1, 1, 1, 1, 1, 1, 1, 1, 1, 1, 1, 1, 1, 1, 1, 1, 1, 1, 1, 1, 1, 1, 1, 1, 1, 1, 1, 1, 1, 1, 1, 1, 1, 1, 1, 1, 1, 1, 1, 1, 1, 1, 1, 1, 1, 1, 1, 1, 1, 1, 1, 1, 1, 1, 1, 1, 1, 1, 1, 1, 1, 1, 1, 1, 1, 1, 1, 1, 1, 1, 1, 1, 1, 1, 1, 1, 1, 1, 1, 1, 1, 1, 1, 1, 1, 1, 1, 1, 1, 1, 0, 0, 0, 0, 0])
_uv = me_sphere.uv_layers.new(name='UVMap')
_uv.uv.foreach_set('vector', [0.5118, 0.64, 0.5129, 0.6423, 0.5129, 0.64, 0.5118, 0.6377, 0.5129, 0.64, 0.5129, 0.6377, 0.5129, 0.6173, 0.5118, 0.6196, 0.5129, 0.6196, 0.5118, 0.6173, 0.5107, 0.6196, 0.5118, 0.6196, 0.5107, 0.6377, 0.5118, 0.64, 0.5118, 0.6377, 0.5095, 0.6377, 0.5107, 0.64, 0.5107, 0.6377, 0.5107, 0.6196, 0.5095, 0.6219, 0.5107, 0.6219, 0.5095, 0.6355, 0.5107, 0.6377, 0.5107, 0.6355, 0.5084, 0.6332, 0.5095, 0.6355, 0.5095, 0.6332, 0.5095, 0.6219, 0.5084, 0.6241, 0.5095, 0.6241, 0.5084, 0.6377, 0.5095, 0.64, 0.5095, 0.6377, 0.5095, 0.6196, 0.5084, 0.6219, 0.5095, 0.6219, 0.5084, 0.6355, 0.5095, 0.6377, 0.5095, 0.6355, 0.5084, 0.6241, 0.5073, 0.6264, 0.5084, 0.6264, 0.5084, 0.6219, 0.5073, 0.6241, 0.5084, 0.6241, 0.5073, 0.6377, 0.5084, 0.64, 0.5084, 0.6377, 0.5073, 0.6355, 0.5084, 0.6377, 0.5084, 0.6355, 0.5073, 0.6332, 0.5084, 0.6355, 0.5084, 0.6332, 0.5073, 0.6309, 0.5084, 0.6332, 0.5084, 0.6309, 0.5073, 0.6287, 0.5084, 0.6309, 0.5084, 0.6287, 0.5084, 0.6264, 0.5073, 0.6287, 0.5084, 0.6287, 0.5061, 0.6309, 0.5073, 0.6332, 0.5073, 0.6309, 0.5061, 0.6287, 0.5073, 0.6309, 0.5073, 0.6287, 0.5073, 0.6264, 0.5061, 0.6287, 0.5073, 0.6287, 0.5073, 0.6241, 0.5061, 0.6264, 0.5073, 0.6264, 0.5073, 0.6219, 0.5061, 0.6241, 0.5073, 0.6241, 0.5016, 0.6287, 0.5027, 0.6309, 0.5027, 0.6287, 0.5027, 0.6264, 0.5016, 0.6287, 0.5027, 0.6287, 0.5005, 0.6264, 0.5016, 0.6287, 0.5016, 0.6264, 0.4993, 0.6264, 0.5005, 0.6287, 0.5005, 0.6264, 0.4971, 0.6241, 0.4982, 0.6264, 0.4982, 0.6241, 0.4959, 0.6241, 0.4971, 0.6264, 0.4971, 0.6241, 0.4948, 0.6264, 0.4959, 0.6287, 0.4959, 0.6264, 0.4948, 0.6241, 0.4959, 0.6264, 0.4959, 0.6241, 0.4948, 0.6219, 0.4959, 0.6241, 0.4959, 0.6219, 0.4937, 0.6287, 0.4948, 0.6309, 0.4948, 0.6287, 0.4948, 0.6264, 0.4937, 0.6287, 0.4948, 0.6287, 0.4948, 0.6241, 0.4937, 0.6264, 0.4948, 0.6264, 0.4948, 0.6219, 0.4937, 0.6241, 0.4948, 0.6241, 0.4937, 0.6241, 0.4926, 0.6264, 0.4937, 0.6264, 0.4937, 0.6219, 0.4926, 0.6241, 0.4937, 0.6241, 0.4926, 0.6355, 0.4937, 0.6377, 0.4937, 0.6355, 0.4937, 0.6332, 0.4926, 0.6355, 0.4937, 0.6355, 0.4926, 0.6309, 0.4937, 0.6332, 0.4937, 0.6309, 0.4926, 0.6287, 0.4937, 0.6309, 0.4937, 0.6287, 0.4926, 0.6264, 0.4937, 0.6287, 0.4937, 0.6264, 0.4926, 0.6309, 0.4914, 0.6332, 0.4926, 0.6332, 0.4914, 0.6287, 0.4926, 0.6309, 0.4926, 0.6287, 0.4926, 0.6264, 0.4914, 0.6287, 0.4926, 0.6287, 0.4926, 0.6241, 0.4914, 0.6264, 0.4926, 0.6264, 0.4892, 0.6151, 0.488, 0.6173, 0.4892, 0.6173, 0.4869, 0.6377, 0.488, 0.64, 0.488, 0.6377, 0.4869, 0.6355, 0.488, 0.6377, 0.488, 0.6355, 0.488, 0.6173, 0.4869, 0.6196, 0.488, 0.6196, 0.488, 0.6332, 0.4869, 0.6355, 0.488, 0.6355, 0.488, 0.6151, 0.4869, 0.6173, 0.488, 0.6173, 0.4858, 0.6377, 0.4869, 0.64, 0.4869, 0.6377, 0.4858, 0.6355, 0.4869, 0.6377, 0.4869, 0.6355, 0.4869, 0.6173, 0.4858, 0.6196, 0.4869, 0.6196, 0.4869, 0.6332, 0.4858, 0.6355, 0.4869, 0.6355, 0.4869, 0.6151, 0.4858, 0.6173, 0.4869, 0.6173, 0.522, 0.6377, 0.5209, 0.64, 0.522, 0.64, 0.5209, 0.6355, 0.522, 0.6377, 0.522, 0.6355, 0.522, 0.6173, 0.5209, 0.6196, 0.522, 0.6196, 0.5209, 0.6332, 0.522, 0.6355, 0.522, 0.6332, 0.5209, 0.6151, 0.522, 0.6173, 0.522, 0.6151, 0.5209, 0.6355, 0.5197, 0.6377, 0.5209, 0.6377, 0.5197, 0.6173, 0.5209, 0.6196, 0.5209, 0.6173, 0.5209, 0.6332, 0.5197, 0.6355, 0.5209, 0.6355, 0.5197, 0.6151, 0.5209, 0.6173, 0.5209, 0.6151, 0.5209, 0.6377, 0.5197, 0.64, 0.5209, 0.64, 0.5197, 0.6377, 0.5186, 0.64, 0.5197, 0.64, 0.5197, 0.6355, 0.5186, 0.6377, 0.5197, 0.6377, 0.5186, 0.6173, 0.5197, 0.6196, 0.5197, 0.6173, 0.5186, 0.6151, 0.5197, 0.6173, 0.5197, 0.6151, 0.5186, 0.6355, 0.5175, 0.6377, 0.5186, 0.6377, 0.5186, 0.6173, 0.5175, 0.6196, 0.5186, 0.6196, 0.5186, 0.6151, 0.5175, 0.6173, 0.5186, 0.6173, 0.5186, 0.6377, 0.5175, 0.64, 0.5186, 0.64, 0.5163, 0.6219, 0.5175, 0.6241, 0.5175, 0.6219, 0.5175, 0.6377, 0.5163, 0.64, 0.5175, 0.64, 0.5163, 0.6196, 0.5175, 0.6219, 0.5175, 0.6196, 0.5175, 0.6355, 0.5163, 0.6377, 0.5175, 0.6377, 0.5163, 0.6173, 0.5175, 0.6196, 0.5175, 0.6173, 0.5175, 0.6332, 0.5163, 0.6355, 0.5175, 0.6355, 0.5175, 0.6151, 0.5163, 0.6173, 0.5175, 0.6173, 0.5175, 0.6128, 0.5163, 0.6151, 0.5175, 0.6151, 0.5152, 0.6173, 0.5163, 0.6196, 0.5163, 0.6173, 0.5163, 0.6151, 0.5152, 0.6173, 0.5163, 0.6173, 0.5163, 0.6128, 0.5152, 0.6151, 0.5163, 0.6151, 0.5163, 0.6377, 0.5152, 0.64, 0.5163, 0.64, 0.5152, 0.6196, 0.5163, 0.6219, 0.5163, 0.6196, 0.5163, 0.6355, 0.5152, 0.6377, 0.5163, 0.6377, 0.5152, 0.6377, 0.5141, 0.64, 0.5152, 0.64, 0.5141, 0.6173, 0.5152, 0.6196, 0.5152, 0.6173, 0.5141, 0.64, 0.5129, 0.6423, 0.5141, 0.6423, 0.5141, 0.6377, 0.5129, 0.64, 0.5141, 0.64, 0.5129, 0.6173, 0.5141, 0.6196, 0.5141, 0.6173, 0.5031, 0.5079, 0.5028, 0.5052, 0.5031, 0.5052, 0.5005, 0.6264, 0.5005, 0.6287, 0.5016, 0.6287, 0.5031, 0.5184, 0.503, 0.521, 0.5028, 0.5184, 0.503, 0.479, 0.5031, 0.4816, 0.5028, 0.4816, 0.5031, 0.5184, 0.5028, 0.5157, 0.5031, 0.5157, 0.5031, 0.5157, 0.5028, 0.5131, 0.5031, 0.5131, 0.5031, 0.4921, 0.5028, 0.4948, 0.5028, 0.4921, 0.5031, 0.5131, 0.5028, 0.5105, 0.5031, 0.5105, 0.5031, 0.5105, 0.5028, 0.5079, 0.5031, 0.5079, 0.5028, 0.5105, 0.5024, 0.5079, 0.5028, 0.5079, 0.5073, 0.6241, 0.5061, 0.6241, 0.5061, 0.6264, 0.5028, 0.5184, 0.5026, 0.521, 0.5024, 0.5184, 0.5026, 0.479, 0.5028, 0.4816, 0.5024, 0.4816, 0.5028, 0.5184, 0.5024, 0.5157, 0.5028, 0.5157, 0.5027, 0.6264, 0.5016, 0.6264, 0.5016, 0.6287, 0.5028, 0.5157, 0.5024, 0.5131, 0.5028, 0.5131, 0.5073, 0.6309, 0.5073, 0.6332, 0.5084, 0.6332, 0.5028, 0.5131, 0.5024, 0.5105, 0.5028, 0.5105, 0.5022, 0.479, 0.5024, 0.4816, 0.502, 0.4816, 0.5061, 0.6309, 0.5061, 0.6332, 0.5073, 0.6332, 0.5024, 0.5184, 0.502, 0.5157, 0.5024, 0.5157, 0.5084, 0.6264, 0.5073, 0.6264, 0.5073, 0.6287, 0.5024, 0.5157, 0.502, 0.5131, 0.5024, 0.5131, 0.5073, 0.6287, 0.5073, 0.6309, 0.5084, 0.6309, 0.5024, 0.5131, 0.502, 0.5105, 0.5024, 0.5105, 0.5073, 0.6355, 0.5073, 0.6377, 0.5084, 0.6377, 0.5024, 0.4869, 0.502, 0.4895, 0.502, 0.4869, 0.5073, 0.6219, 0.5061, 0.6219, 0.5061, 0.6241, 0.5024, 0.4869, 0.502, 0.4843, 0.5024, 0.4843, 0.5073, 0.6264, 0.5061, 0.6264, 0.5061, 0.6287, 0.5024, 0.4816, 0.502, 0.4843, 0.502, 0.4816, 0.5061, 0.6287, 0.5061, 0.6309, 0.5073, 0.6309, 0.5024, 0.5184, 0.5022, 0.521, 0.502, 0.5184, 0.5073, 0.6377, 0.5073, 0.64, 0.5084, 0.64, 0.5084, 0.6219, 0.5073, 0.6219, 0.5073, 0.6241, 0.502, 0.4843, 0.5016, 0.4816, 0.502, 0.4816, 0.5084, 0.6241, 0.5073, 0.6241, 0.5073, 0.6264, 0.502, 0.5184, 0.5018, 0.521, 0.5016, 0.5184, 0.5018, 0.479, 0.502, 0.4816, 0.5016, 0.4816, 0.5084, 0.6355, 0.5084, 0.6377, 0.5095, 0.6377, 0.502, 0.5184, 0.5016, 0.5157, 0.502, 0.5157, 0.5095, 0.6196, 0.5084, 0.6196, 0.5084, 0.6219, 0.502, 0.5157, 0.5016, 0.5131, 0.502, 0.5131, 0.5084, 0.6377, 0.5084, 0.64, 0.5095, 0.64, 0.502, 0.5131, 0.5016, 0.5105, 0.502, 0.5105, 0.502, 0.4895, 0.5016, 0.4921, 0.5016, 0.4895, 0.5073, 0.6332, 0.5073, 0.6355, 0.5084, 0.6355, 0.5016, 0.5184, 0.5012, 0.5157, 0.5016, 0.5157, 0.5107, 0.6377, 0.5107, 0.64, 0.5118, 0.64, 0.5016, 0.5157, 0.5012, 0.5131, 0.5016, 0.5131, 0.5016, 0.5131, 0.5012, 0.5105, 0.5016, 0.5105, 0.5095, 0.6219, 0.5084, 0.6219, 0.5084, 0.6241, 0.5084, 0.6332, 0.5084, 0.6355, 0.5095, 0.6355, 0.5095, 0.6355, 0.5095, 0.6377, 0.5107, 0.6377, 0.5016, 0.4816, 0.5012, 0.4843, 0.5012, 0.4816, 0.5107, 0.6196, 0.5095, 0.6196, 0.5095, 0.6219, 0.5016, 0.5184, 0.5014, 0.521, 0.5012, 0.5184, 0.5014, 0.479, 0.5016, 0.4816, 0.5012, 0.4816, 0.5095, 0.6377, 0.5095, 0.64, 0.5107, 0.64, 0.5129, 0.6173, 0.5118, 0.6173, 0.5118, 0.6196, 0.5012, 0.4843, 0.5008, 0.4869, 0.5008, 0.4843, 0.5118, 0.6377, 0.5118, 0.64, 0.5129, 0.64, 0.5012, 0.4816, 0.5008, 0.4843, 0.5008, 0.4816, 0.5118, 0.64, 0.5118, 0.6423, 0.5129, 0.6423, 0.5012, 0.5184, 0.501, 0.521, 0.5008, 0.5184, 0.501, 0.479, 0.5012, 0.4816, 0.5008, 0.4816, 0.5012, 0.5184, 0.5008, 0.5157, 0.5012, 0.5157, 0.5012, 0.5131, 0.5008, 0.5157, 0.5008, 0.5131, 0.5012, 0.5131, 0.5008, 0.5105, 0.5012, 0.5105, 0.5118, 0.6173, 0.5107, 0.6173, 0.5107, 0.6196, 0.5012, 0.4869, 0.5008, 0.4895, 0.5008, 0.4869, 0.5008, 0.5131, 0.5004, 0.5157, 0.5004, 0.5131, 0.5008, 0.5105, 0.5004, 0.5131, 0.5004, 0.5105, 0.5008, 0.4895, 0.5004, 0.4921, 0.5004, 0.4895, 0.5008, 0.4869, 0.5004, 0.4895, 0.5004, 0.4869, 0.5008, 0.4843, 0.5004, 0.4869, 0.5004, 0.4843, 0.5008, 0.4816, 0.5004, 0.4843, 0.5004, 0.4816, 0.5008, 0.5184, 0.5006, 0.521, 0.5004, 0.5184, 0.5006, 0.479, 0.5008, 0.4816, 0.5004, 0.4816, 0.5008, 0.5184, 0.5004, 0.5157, 0.5008, 0.5157, 0.5004, 0.4843, 0.5, 0.4869, 0.5, 0.4843, 0.5004, 0.4816, 0.5, 0.4843, 0.5, 0.4816, 0.5004, 0.5184, 0.5002, 0.521, 0.5, 0.5184, 0.5002, 0.479, 0.5004, 0.4816, 0.5, 0.4816, 0.5004, 0.5184, 0.5, 0.5157, 0.5004, 0.5157, 0.5004, 0.5157, 0.5, 0.5131, 0.5004, 0.5131, 0.5004, 0.4921, 0.5, 0.4948, 0.5, 0.4921, 0.5004, 0.5105, 0.5, 0.5131, 0.5, 0.5105, 0.5004, 0.4895, 0.5, 0.4921, 0.5, 0.4895, 0.5004, 0.4869, 0.5, 0.4895, 0.5, 0.4869, 0.5, 0.5131, 0.4996, 0.5157, 0.4996, 0.5131, 0.5, 0.4948, 0.4996, 0.4921, 0.5, 0.4921, 0.5, 0.5105, 0.4996, 0.5131, 0.4996, 0.5105, 0.5, 0.4921, 0.4996, 0.4895, 0.5, 0.4895, 0.5, 0.4895, 0.4996, 0.4869, 0.5, 0.4869, 0.5, 0.4869, 0.4996, 0.4843, 0.5, 0.4843, 0.5, 0.4843, 0.4996, 0.4816, 0.5, 0.4816, 0.5, 0.5184, 0.4998, 0.521, 0.4996, 0.5184, 0.4998, 0.479, 0.5, 0.4816, 0.4996, 0.4816, 0.5, 0.4974, 0.4996, 0.5, 0.4996, 0.4974, 0.5, 0.5157, 0.4996, 0.5184, 0.4996, 0.5157, 0.5, 0.4974, 0.4996, 0.4948, 0.5, 0.4948, 0.4996, 0.4843, 0.4992, 0.4816, 0.4996, 0.4816, 0.4996, 0.5184, 0.4994, 0.521, 0.4992, 0.5184, 0.4994, 0.479, 0.4996, 0.4816, 0.4992, 0.4816, 0.4996, 0.4974, 0.4992, 0.5, 0.4992, 0.4974, 0.4996, 0.5157, 0.4992, 0.5184, 0.4992, 0.5157, 0.4996, 0.4948, 0.4992, 0.4974, 0.4992, 0.4948, 0.4996, 0.5131, 0.4992, 0.5157, 0.4992, 0.5131, 0.4996, 0.4921, 0.4992, 0.4948, 0.4992, 0.4921, 0.4996, 0.5105, 0.4992, 0.5131, 0.4992, 0.5105, 0.4996, 0.4895, 0.4992, 0.4921, 0.4992, 0.4895, 0.4996, 0.4895, 0.4992, 0.4869, 0.4996, 0.4869, 0.4996, 0.4869, 0.4992, 0.4843, 0.4996, 0.4843, 0.4992, 0.4948, 0.4988, 0.4921, 0.4992, 0.4921, 0.4992, 0.4921, 0.4988, 0.4895, 0.4992, 0.4895, 0.4992, 0.4895, 0.4988, 0.4869, 0.4992, 0.4869, 0.4992, 0.4869, 0.4988, 0.4843, 0.4992, 0.4843, 0.4992, 0.4843, 0.4988, 0.4816, 0.4992, 0.4816, 0.4992, 0.5184, 0.499, 0.521, 0.4988, 0.5184, 0.499, 0.479, 0.4992, 0.4816, 0.4988, 0.4816, 0.4992, 0.5, 0.4988, 0.4974, 0.4992, 0.4974, 0.4992, 0.5157, 0.4988, 0.5184, 0.4988, 0.5157, 0.4992, 0.4974, 0.4988, 0.4948, 0.4992, 0.4948, 0.4992, 0.5131, 0.4988, 0.5157, 0.4988, 0.5131, 0.4988, 0.4843, 0.4984, 0.4816, 0.4988, 0.4816, 0.4988, 0.5184, 0.4986, 0.521, 0.4984, 0.5184, 0.4986, 0.479, 0.4988, 0.4816, 0.4984, 0.4816, 0.4988, 0.5157, 0.4984, 0.5184, 0.4984, 0.5157, 0.4988, 0.4974, 0.4984, 0.4948, 0.4988, 0.4948, 0.4988, 0.4948, 0.4984, 0.4921, 0.4988, 0.4921, 0.4988, 0.4921, 0.4984, 0.4895, 0.4988, 0.4895, 0.4988, 0.4895, 0.4984, 0.4869, 0.4988, 0.4869, 0.4988, 0.4869, 0.4984, 0.4843, 0.4988, 0.4843, 0.4984, 0.4921, 0.498, 0.4895, 0.4984, 0.4895, 0.4984, 0.4843, 0.498, 0.4816, 0.4984, 0.4816, 0.4984, 0.5184, 0.4982, 0.521, 0.498, 0.5184, 0.4982, 0.479, 0.4984, 0.4816, 0.498, 0.4816, 0.4984, 0.5157, 0.498, 0.5184, 0.498, 0.5157, 0.4984, 0.4974, 0.498, 0.4948, 0.4984, 0.4948, 0.4984, 0.4948, 0.498, 0.4921, 0.4984, 0.4921, 0.498, 0.5184, 0.4978, 0.521, 0.4976, 0.5184, 0.4978, 0.479, 0.498, 0.4816, 0.4976, 0.4816, 0.498, 0.5, 0.4976, 0.4974, 0.498, 0.4974, 0.498, 0.5157, 0.4976, 0.5184, 0.4976, 0.5157, 0.498, 0.4974, 0.4976, 0.4948, 0.498, 0.4948, 0.498, 0.4921, 0.4976, 0.4948, 0.4976, 0.4921, 0.498, 0.4921, 0.4976, 0.4895, 0.498, 0.4895, 0.498, 0.4843, 0.4976, 0.4816, 0.498, 0.4816, 0.498, 0.5, 0.4976, 0.5026, 0.4976, 0.5, 0.4976, 0.4843, 0.4972, 0.4816, 0.4976, 0.4816, 0.4976, 0.5, 0.4972, 0.5026, 0.4972, 0.5, 0.4976, 0.5184, 0.4974, 0.521, 0.4972, 0.5184, 0.4974, 0.479, 0.4976, 0.4816, 0.4972, 0.4816, 0.4976, 0.5, 0.4972, 0.4974, 0.4976, 0.4974, 0.4976, 0.5157, 0.4972, 0.5184, 0.4972, 0.5157, 0.4976, 0.4974, 0.4972, 0.4948, 0.4976, 0.4948, 0.4976, 0.4948, 0.4972, 0.4921, 0.4976, 0.4921, 0.4972, 0.5, 0.4969, 0.4974, 0.4972, 0.4974, 0.4972, 0.5157, 0.4969, 0.5184, 0.4969, 0.5157, 0.4972, 0.4974, 0.4969, 0.4948, 0.4972, 0.4948, 0.4972, 0.4948, 0.4969, 0.4921, 0.4972, 0.4921, 0.4972, 0.4843, 0.4969, 0.4816, 0.4972, 0.4816, 0.4972, 0.5, 0.4969, 0.5026, 0.4969, 0.5, 0.4972, 0.5184, 0.497, 0.521, 0.4969, 0.5184, 0.497, 0.479, 0.4972, 0.4816, 0.4969, 0.4816, 0.4969, 0.5026, 0.4965, 0.5052, 0.4965, 0.5026, 0.4969, 0.4843, 0.4965, 0.4816, 0.4969, 0.4816, 0.4969, 0.5026, 0.4965, 0.5, 0.4969, 0.5, 0.4969, 0.5184, 0.4967, 0.521, 0.4965, 0.5184, 0.4967, 0.479, 0.4969, 0.4816, 0.4965, 0.4816, 0.4969, 0.4974, 0.4965, 0.5, 0.4965, 0.4974, 0.4969, 0.5184, 0.4965, 0.5157, 0.4969, 0.5157, 0.4969, 0.4948, 0.4965, 0.4974, 0.4965, 0.4948, 0.4969, 0.4921, 0.4965, 0.4948, 0.4965, 0.4921, 0.4965, 0.5184, 0.4961, 0.5157, 0.4965, 0.5157, 0.4965, 0.4948, 0.4961, 0.4974, 0.4961, 0.4948, 0.4965, 0.5157, 0.4961, 0.5131, 0.4965, 0.5131, 0.4965, 0.4921, 0.4961, 0.4948, 0.4961, 0.4921, 0.4965, 0.5131, 0.4961, 0.5105, 0.4965, 0.5105, 0.4965, 0.5105, 0.4961, 0.5079, 0.4965, 0.5079, 0.4965, 0.5052, 0.4961, 0.5079, 0.4961, 0.5052, 0.4965, 0.5052, 0.4961, 0.5026, 0.4965, 0.5026, 0.4965, 0.4816, 0.4961, 0.4843, 0.4961, 0.4816, 0.4965, 0.5026, 0.4961, 0.5, 0.4965, 0.5, 0.4965, 0.5184, 0.4963, 0.521, 0.4961, 0.5184, 0.4963, 0.479, 0.4965, 0.4816, 0.4961, 0.4816, 0.4965, 0.5, 0.4961, 0.4974, 0.4965, 0.4974, 0.4961, 0.4816, 0.4957, 0.4843, 0.4957, 0.4816, 0.4961, 0.5184, 0.4959, 0.521, 0.4957, 0.5184, 0.4959, 0.479, 0.4961, 0.4816, 0.4957, 0.4816, 0.4961, 0.5157, 0.4957, 0.5184, 0.4957, 0.5157, 0.4961, 0.5131, 0.4957, 0.5157, 0.4957, 0.5131, 0.4961, 0.5131, 0.4957, 0.5105, 0.4961, 0.5105, 0.4957, 0.5131, 0.4953, 0.5157, 0.4953, 0.5131, 0.4957, 0.5105, 0.4953, 0.5131, 0.4953, 0.5105, 0.4957, 0.4816, 0.4953, 0.4843, 0.4953, 0.4816, 0.4957, 0.5184, 0.4955, 0.521, 0.4953, 0.5184, 0.4955, 0.479, 0.4957, 0.4816, 0.4953, 0.4816, 0.4957, 0.5184, 0.4953, 0.5157, 0.4957, 0.5157, 0.4953, 0.4816, 0.4949, 0.4843, 0.4949, 0.4816, 0.4953, 0.5184, 0.4951, 0.521, 0.4949, 0.5184, 0.4951, 0.479, 0.4953, 0.4816, 0.4949, 0.4816, 0.4953, 0.5184, 0.4949, 0.5157, 0.4953, 0.5157, 0.4953, 0.4921, 0.4949, 0.4948, 0.4949, 0.4921, 0.4953, 0.5079, 0.4949, 0.5105, 0.4949, 0.5079, 0.4949, 0.4948, 0.4945, 0.4921, 0.4949, 0.4921, 0.4949, 0.4895, 0.4945, 0.4921, 0.4945, 0.4895, 0.4949, 0.4869, 0.4945, 0.4895, 0.4945, 0.4869, 0.4949, 0.5079, 0.4945, 0.5052, 0.4949, 0.5052, 0.4949, 0.4843, 0.4945, 0.4869, 0.4945, 0.4843, 0.4949, 0.4816, 0.4945, 0.4843, 0.4945, 0.4816, 0.4949, 0.5184, 0.4947, 0.521, 0.4945, 0.5184, 0.4947, 0.479, 0.4949, 0.4816, 0.4945, 0.4816, 0.4949, 0.5184, 0.4945, 0.5157, 0.4949, 0.5157, 0.4945, 0.4816, 0.4941, 0.4843, 0.4941, 0.4816, 0.4945, 0.5, 0.4941, 0.5026, 0.4941, 0.5, 0.4945, 0.5184, 0.4943, 0.521, 0.4941, 0.5184, 0.4943, 0.479, 0.4945, 0.4816, 0.4941, 0.4816, 0.4945, 0.4974, 0.4941, 0.5, 0.4941, 0.4974, 0.4945, 0.5184, 0.4941, 0.5157, 0.4945, 0.5157, 0.4945, 0.4948, 0.4941, 0.4974, 0.4941, 0.4948, 0.4945, 0.5157, 0.4941, 0.5131, 0.4945, 0.5131, 0.4945, 0.4921, 0.4941, 0.4948, 0.4941, 0.4921, 0.4945, 0.4895, 0.4941, 0.4921, 0.4941, 0.4895, 0.4945, 0.4869, 0.4941, 0.4895, 0.4941, 0.4869, 0.4945, 0.5052, 0.4941, 0.5079, 0.4941, 0.5052, 0.4945, 0.4843, 0.4941, 0.4869, 0.4941, 0.4843, 0.4945, 0.5026, 0.4941, 0.5052, 0.4941, 0.5026, 0.4941, 0.5131, 0.4937, 0.5105, 0.4941, 0.5105, 0.4941, 0.5105, 0.4937, 0.5079, 0.4941, 0.5079, 0.4941, 0.4843, 0.4937, 0.4869, 0.4937, 0.4843, 0.4941, 0.4816, 0.4937, 0.4843, 0.4937, 0.4816, 0.4941, 0.5184, 0.4939, 0.521, 0.4937, 0.5184, 0.4939, 0.479, 0.4941, 0.4816, 0.4937, 0.4816, 0.4941, 0.5184, 0.4937, 0.5157, 0.4941, 0.5157, 0.4941, 0.5157, 0.4937, 0.5131, 0.4941, 0.5131, 0.5063, 0.5184, 0.5061, 0.521, 0.5059, 0.5184, 0.5061, 0.479, 0.5063, 0.4816, 0.5059, 0.4816, 0.5063, 0.5157, 0.5059, 0.5184, 0.5059, 0.5157, 0.5063, 0.5131, 0.5059, 0.5157, 0.5059, 0.5131, 0.5063, 0.5105, 0.5059, 0.5131, 0.5059, 0.5105, 0.5063, 0.5105, 0.5059, 0.5079, 0.5063, 0.5079, 0.5063, 0.4869, 0.5059, 0.4895, 0.5059, 0.4869, 0.5063, 0.4869, 0.5059, 0.4843, 0.5063, 0.4843, 0.5063, 0.4843, 0.5059, 0.4816, 0.5063, 0.4816, 0.5059, 0.5079, 0.5055, 0.5105, 0.5055, 0.5079, 0.5059, 0.4895, 0.5055, 0.4869, 0.5059, 0.4869, 0.5059, 0.4869, 0.5055, 0.4843, 0.5059, 0.4843, 0.5059, 0.4843, 0.5055, 0.4816, 0.5059, 0.4816, 0.5059, 0.5184, 0.5057, 0.521, 0.5055, 0.5184, 0.5057, 0.479, 0.5059, 0.4816, 0.5055, 0.4816, 0.5059, 0.5157, 0.5055, 0.5184, 0.5055, 0.5157, 0.5059, 0.5131, 0.5055, 0.5157, 0.5055, 0.5131, 0.5059, 0.5105, 0.5055, 0.5131, 0.5055, 0.5105, 0.5055, 0.5184, 0.5053, 0.521, 0.5051, 0.5184, 0.5053, 0.479, 0.5055, 0.4816, 0.5051, 0.4816, 0.5055, 0.5157, 0.5051, 0.5184, 0.5051, 0.5157, 0.5055, 0.5131, 0.5051, 0.5157, 0.5051, 0.5131, 0.5055, 0.5105, 0.5051, 0.5131, 0.5051, 0.5105, 0.5055, 0.5079, 0.5051, 0.5105, 0.5051, 0.5079, 0.5055, 0.4895, 0.5051, 0.4869, 0.5055, 0.4869, 0.5055, 0.4869, 0.5051, 0.4843, 0.5055, 0.4843, 0.5055, 0.4843, 0.5051, 0.4816, 0.5055, 0.4816, 0.5051, 0.5079, 0.5047, 0.5105, 0.5047, 0.5079, 0.5051, 0.4869, 0.5047, 0.4895, 0.5047, 0.4869, 0.5051, 0.4843, 0.5047, 0.4869, 0.5047, 0.4843, 0.5051, 0.4843, 0.5047, 0.4816, 0.5051, 0.4816, 0.5051, 0.5184, 0.5049, 0.521, 0.5047, 0.5184, 0.5049, 0.479, 0.5051, 0.4816, 0.5047, 0.4816, 0.5051, 0.5157, 0.5047, 0.5184, 0.5047, 0.5157, 0.5051, 0.5131, 0.5047, 0.5157, 0.5047, 0.5131, 0.5051, 0.4948, 0.5047, 0.4921, 0.5051, 0.4921, 0.5051, 0.5105, 0.5047, 0.5131, 0.5047, 0.5105, 0.5051, 0.4921, 0.5047, 0.4895, 0.5051, 0.4895, 0.5047, 0.5157, 0.5043, 0.5184, 0.5043, 0.5157, 0.5047, 0.5131, 0.5043, 0.5157, 0.5043, 0.5131, 0.5047, 0.4948, 0.5043, 0.4921, 0.5047, 0.4921, 0.5047, 0.5105, 0.5043, 0.5131, 0.5043, 0.5105, 0.5047, 0.4921, 0.5043, 0.4895, 0.5047, 0.4895, 0.5047, 0.5079, 0.5043, 0.5105, 0.5043, 0.5079, 0.5047, 0.4895, 0.5043, 0.4869, 0.5047, 0.4869, 0.5047, 0.4843, 0.5043, 0.4869, 0.5043, 0.4843, 0.5047, 0.4816, 0.5043, 0.4843, 0.5043, 0.4816, 0.5047, 0.5184, 0.5045, 0.521, 0.5043, 0.5184, 0.5045, 0.479, 0.5047, 0.4816, 0.5043, 0.4816, 0.5043, 0.4895, 0.5039, 0.4869, 0.5043, 0.4869, 0.5043, 0.5052, 0.5039, 0.5079, 0.5039, 0.5052, 0.5043, 0.4843, 0.5039, 0.4869, 0.5039, 0.4843, 0.5043, 0.5026, 0.5039, 0.5052, 0.5039, 0.5026, 0.5043, 0.4816, 0.5039, 0.4843, 0.5039, 0.4816, 0.5043, 0.5, 0.5039, 0.5026, 0.5039, 0.5, 0.5043, 0.5184, 0.5041, 0.521, 0.5039, 0.5184, 0.5041, 0.479, 0.5043, 0.4816, 0.5039, 0.4816, 0.5043, 0.5, 0.5039, 0.4974, 0.5043, 0.4974, 0.5043, 0.5157, 0.5039, 0.5184, 0.5039, 0.5157, 0.5043, 0.4974, 0.5039, 0.4948, 0.5043, 0.4948, 0.5043, 0.5131, 0.5039, 0.5157, 0.5039, 0.5131, 0.5043, 0.4948, 0.5039, 0.4921, 0.5043, 0.4921, 0.5043, 0.5105, 0.5039, 0.5131, 0.5039, 0.5105, 0.5043, 0.4921, 0.5039, 0.4895, 0.5043, 0.4895, 0.5043, 0.5079, 0.5039, 0.5105, 0.5039, 0.5079, 0.5039, 0.4974, 0.5035, 0.4948, 0.5039, 0.4948, 0.5039, 0.5131, 0.5035, 0.5157, 0.5035, 0.5131, 0.5039, 0.4948, 0.5035, 0.4921, 0.5039, 0.4921, 0.5039, 0.5105, 0.5035, 0.5131, 0.5035, 0.5105, 0.5039, 0.4921, 0.5035, 0.4895, 0.5039, 0.4895, 0.5039, 0.5079, 0.5035, 0.5105, 0.5035, 0.5079, 0.5039, 0.4895, 0.5035, 0.4869, 0.5039, 0.4869, 0.5039, 0.5052, 0.5035, 0.5079, 0.5035, 0.5052, 0.5039, 0.4843, 0.5035, 0.4869, 0.5035, 0.4843, 0.5039, 0.5026, 0.5035, 0.5052, 0.5035, 0.5026, 0.5039, 0.4843, 0.5035, 0.4816, 0.5039, 0.4816, 0.5039, 0.5184, 0.5037, 0.521, 0.5035, 0.5184, 0.5037, 0.479, 0.5039, 0.4816, 0.5035, 0.4816, 0.5039, 0.5157, 0.5035, 0.5184, 0.5035, 0.5157, 0.5035, 0.4843, 0.5031, 0.4869, 0.5031, 0.4843, 0.5035, 0.5026, 0.5031, 0.5052, 0.5031, 0.5026, 0.5035, 0.4843, 0.5031, 0.4816, 0.5035, 0.4816, 0.5035, 0.5184, 0.5033, 0.521, 0.5031, 0.5184, 0.5033, 0.479, 0.5035, 0.4816, 0.5031, 0.4816, 0.5035, 0.5157, 0.5031, 0.5184, 0.5031, 0.5157, 0.5035, 0.4974, 0.5031, 0.4948, 0.5035, 0.4948, 0.5035, 0.5131, 0.5031, 0.5157, 0.5031, 0.5131, 0.5035, 0.4948, 0.5031, 0.4921, 0.5035, 0.4921, 0.5035, 0.5105, 0.5031, 0.5131, 0.5031, 0.5105, 0.5035, 0.4921, 0.5031, 0.4895, 0.5035, 0.4895, 0.5035, 0.5079, 0.5031, 0.5105, 0.5031, 0.5079, 0.5035, 0.4895, 0.5031, 0.4869, 0.5035, 0.4869, 0.5035, 0.5052, 0.5031, 0.5079, 0.5031, 0.5052, 0.6283, 0.6295, 0.6217, 0.6361, 0.6217, 0.6295, 0.6283, 0.6295, 0.6217, 0.6361, 0.6217, 0.6295, 0.6283, 0.6295, 0.6217, 0.6361, 0.6217, 0.6295, 0.6283, 0.6295, 0.6217, 0.6361, 0.6217, 0.6295, 0.6283, 0.6295, 0.6217, 0.6361, 0.6217, 0.6295, 0.4971, 0.6241, 0.4971, 0.6264, 0.4982, 0.6264, 0.4959, 0.6241, 0.4959, 0.6264, 0.4971, 0.6264, 0.4948, 0.6264, 0.4948, 0.6287, 0.4959, 0.6287, 0.4948, 0.6241, 0.4948, 0.6264, 0.4959, 0.6264, 0.4948, 0.6219, 0.4948, 0.6241, 0.4959, 0.6241, 0.4959, 0.6287, 0.4948, 0.6287, 0.4948, 0.6309, 0.4948, 0.6309, 0.4937, 0.6309, 0.4937, 0.6332, 0.4937, 0.6287, 0.4937, 0.6309, 0.4948, 0.6309, 0.4948, 0.6264, 0.4937, 0.6264, 0.4937, 0.6287, 0.4948, 0.6241, 0.4937, 0.6241, 0.4937, 0.6264, 0.4948, 0.6219, 0.4937, 0.6219, 0.4937, 0.6241, 0.4937, 0.6241, 0.4926, 0.6241, 0.4926, 0.6264, 0.4937, 0.6219, 0.4926, 0.6219, 0.4926, 0.6241, 0.4926, 0.6355, 0.4926, 0.6377, 0.4937, 0.6377, 0.4937, 0.6332, 0.4926, 0.6332, 0.4926, 0.6355, 0.4926, 0.6309, 0.4926, 0.6332, 0.4937, 0.6332, 0.4926, 0.6287, 0.4926, 0.6309, 0.4937, 0.6309, 0.4926, 0.6264, 0.4926, 0.6287, 0.4937, 0.6287, 0.4926, 0.6309, 0.4914, 0.6309, 0.4914, 0.6332, 0.4914, 0.6287, 0.4914, 0.6309, 0.4926, 0.6309, 0.4926, 0.6264, 0.4914, 0.6264, 0.4914, 0.6287, 0.4926, 0.6241, 0.4914, 0.6241, 0.4914, 0.6264, 0.4892, 0.6151, 0.488, 0.6151, 0.488, 0.6173, 0.4869, 0.6377, 0.4869, 0.64, 0.488, 0.64, 0.4869, 0.6355, 0.4869, 0.6377, 0.488, 0.6377, 0.488, 0.6173, 0.4869, 0.6173, 0.4869, 0.6196, 0.488, 0.6332, 0.4869, 0.6332, 0.4869, 0.6355, 0.488, 0.6151, 0.4869, 0.6151, 0.4869, 0.6173, 0.4858, 0.6377, 0.4858, 0.64, 0.4869, 0.64, 0.4869, 0.6196, 0.4858, 0.6196, 0.4858, 0.6219, 0.4858, 0.6355, 0.4858, 0.6377, 0.4869, 0.6377, 0.4869, 0.6173, 0.4858, 0.6173, 0.4858, 0.6196, 0.4869, 0.6332, 0.4858, 0.6332, 0.4858, 0.6355, 0.4869, 0.6151, 0.4858, 0.6151, 0.4858, 0.6173, 0.522, 0.6377, 0.5209, 0.6377, 0.5209, 0.64, 0.5209, 0.6355, 0.5209, 0.6377, 0.522, 0.6377, 0.522, 0.6173, 0.5209, 0.6173, 0.5209, 0.6196, 0.5209, 0.6332, 0.5209, 0.6355, 0.522, 0.6355, 0.5209, 0.6151, 0.5209, 0.6173, 0.522, 0.6173, 0.5209, 0.6355, 0.5197, 0.6355, 0.5197, 0.6377, 0.5197, 0.6173, 0.5197, 0.6196, 0.5209, 0.6196, 0.5197, 0.6151, 0.5197, 0.6173, 0.5209, 0.6173, 0.5209, 0.6377, 0.5197, 0.6377, 0.5197, 0.64, 0.5197, 0.6377, 0.5186, 0.6377, 0.5186, 0.64, 0.5197, 0.6355, 0.5186, 0.6355, 0.5186, 0.6377, 0.5186, 0.6173, 0.5186, 0.6196, 0.5197, 0.6196, 0.5186, 0.6151, 0.5186, 0.6173, 0.5197, 0.6173, 0.5186, 0.6355, 0.5175, 0.6355, 0.5175, 0.6377, 0.5186, 0.6173, 0.5175, 0.6173, 0.5175, 0.6196, 0.5186, 0.6151, 0.5175, 0.6151, 0.5175, 0.6173, 0.5186, 0.6377, 0.5175, 0.6377, 0.5175, 0.64, 0.5163, 0.6219, 0.5163, 0.6241, 0.5175, 0.6241, 0.5175, 0.6377, 0.5163, 0.6377, 0.5163, 0.64, 0.5163, 0.6196, 0.5163, 0.6219, 0.5175, 0.6219, 0.5175, 0.6355, 0.5163, 0.6355, 0.5163, 0.6377, 0.5163, 0.6173, 0.5163, 0.6196, 0.5175, 0.6196, 0.5175, 0.6332, 0.5163, 0.6332, 0.5163, 0.6355, 0.5175, 0.6151, 0.5163, 0.6151, 0.5163, 0.6173, 0.5175, 0.6128, 0.5163, 0.6128, 0.5163, 0.6151, 0.5152, 0.6173, 0.5152, 0.6196, 0.5163, 0.6196, 0.5163, 0.6151, 0.5152, 0.6151, 0.5152, 0.6173, 0.5163, 0.6128, 0.5152, 0.6128, 0.5152, 0.6151, 0.5163, 0.6377, 0.5152, 0.6377, 0.5152, 0.64, 0.5152, 0.6196, 0.5152, 0.6219, 0.5163, 0.6219, 0.5163, 0.6355, 0.5152, 0.6355, 0.5152, 0.6377, 0.5152, 0.6377, 0.5141, 0.6377, 0.5141, 0.64, 0.5141, 0.6173, 0.5141, 0.6196, 0.5152, 0.6196, 0.5141, 0.64, 0.5129, 0.64, 0.5129, 0.6423, 0.5141, 0.6377, 0.5129, 0.6377, 0.5129, 0.64, 0.5129, 0.6173, 0.5129, 0.6196, 0.5141, 0.6196, 0.5031, 0.5079, 0.5028, 0.5079, 0.5028, 0.5052, 0.5031, 0.5184, 0.5028, 0.5184, 0.5028, 0.5157, 0.5031, 0.5157, 0.5028, 0.5157, 0.5028, 0.5131, 0.5031, 0.4921, 0.5031, 0.4948, 0.5028, 0.4948, 0.5031, 0.5131, 0.5028, 0.5131, 0.5028, 0.5105, 0.5031, 0.4895, 0.5031, 0.4921, 0.5028, 0.4921, 0.5031, 0.5105, 0.5028, 0.5105, 0.5028, 0.5079, 0.5028, 0.5105, 0.5024, 0.5105, 0.5024, 0.5079, 0.5028, 0.5184, 0.5024, 0.5184, 0.5024, 0.5157, 0.5028, 0.5157, 0.5024, 0.5157, 0.5024, 0.5131, 0.5028, 0.5131, 0.5024, 0.5131, 0.5024, 0.5105, 0.5024, 0.5184, 0.502, 0.5184, 0.502, 0.5157, 0.5024, 0.5157, 0.502, 0.5157, 0.502, 0.5131, 0.5024, 0.5131, 0.502, 0.5131, 0.502, 0.5105, 0.5024, 0.4869, 0.502, 0.4869, 0.502, 0.4843, 0.5024, 0.4816, 0.5024, 0.4843, 0.502, 0.4843, 0.502, 0.4843, 0.5016, 0.4843, 0.5016, 0.4816, 0.502, 0.5184, 0.5016, 0.5184, 0.5016, 0.5157, 0.502, 0.5157, 0.5016, 0.5157, 0.5016, 0.5131, 0.502, 0.5131, 0.5016, 0.5131, 0.5016, 0.5105, 0.502, 0.4895, 0.502, 0.4921, 0.5016, 0.4921, 0.5016, 0.5184, 0.5012, 0.5184, 0.5012, 0.5157, 0.5016, 0.5157, 0.5012, 0.5157, 0.5012, 0.5131, 0.5016, 0.5131, 0.5012, 0.5131, 0.5012, 0.5105, 0.5016, 0.4816, 0.5016, 0.4843, 0.5012, 0.4843, 0.5012, 0.4843, 0.5012, 0.4869, 0.5008, 0.4869, 0.5012, 0.4816, 0.5012, 0.4843, 0.5008, 0.4843, 0.5012, 0.5184, 0.5008, 0.5184, 0.5008, 0.5157, 0.5012, 0.5131, 0.5012, 0.5157, 0.5008, 0.5157, 0.5012, 0.5131, 0.5008, 0.5131, 0.5008, 0.5105, 0.5012, 0.4869, 0.5012, 0.4895, 0.5008, 0.4895, 0.5008, 0.5131, 0.5008, 0.5157, 0.5004, 0.5157, 0.5008, 0.5105, 0.5008, 0.5131, 0.5004, 0.5131, 0.5008, 0.5079, 0.5008, 0.5105, 0.5004, 0.5105, 0.5008, 0.4869, 0.5008, 0.4895, 0.5004, 0.4895, 0.5008, 0.4843, 0.5008, 0.4869, 0.5004, 0.4869, 0.5008, 0.4816, 0.5008, 0.4843, 0.5004, 0.4843, 0.5008, 0.5184, 0.5004, 0.5184, 0.5004, 0.5157, 0.5004, 0.4843, 0.5004, 0.4869, 0.5, 0.4869, 0.5004, 0.4816, 0.5004, 0.4843, 0.5, 0.4843, 0.5004, 0.5184, 0.5, 0.5184, 0.5, 0.5157, 0.5004, 0.5157, 0.5, 0.5157, 0.5, 0.5131, 0.5004, 0.5105, 0.5004, 0.5131, 0.5, 0.5131, 0.5004, 0.4895, 0.5004, 0.4921, 0.5, 0.4921, 0.5004, 0.5105, 0.5, 0.5105, 0.5, 0.5079, 0.5004, 0.4869, 0.5004, 0.4895, 0.5, 0.4895, 0.5, 0.5131, 0.5, 0.5157, 0.4996, 0.5157, 0.5, 0.4948, 0.4996, 0.4948, 0.4996, 0.4921, 0.5, 0.5105, 0.5, 0.5131, 0.4996, 0.5131, 0.5, 0.4921, 0.4996, 0.4921, 0.4996, 0.4895, 0.5, 0.5079, 0.5, 0.5105, 0.4996, 0.5105, 0.5, 0.4895, 0.4996, 0.4895, 0.4996, 0.4869, 0.5, 0.4869, 0.4996, 0.4869, 0.4996, 0.4843, 0.5, 0.4843, 0.4996, 0.4843, 0.4996, 0.4816, 0.5, 0.4974, 0.5, 0.5, 0.4996, 0.5, 0.5, 0.5157, 0.5, 0.5184, 0.4996, 0.5184, 0.5, 0.4974, 0.4996, 0.4974, 0.4996, 0.4948, 0.4996, 0.4843, 0.4992, 0.4843, 0.4992, 0.4816, 0.4996, 0.4974, 0.4996, 0.5, 0.4992, 0.5, 0.4996, 0.5157, 0.4996, 0.5184, 0.4992, 0.5184, 0.4996, 0.4948, 0.4996, 0.4974, 0.4992, 0.4974, 0.4996, 0.5131, 0.4996, 0.5157, 0.4992, 0.5157, 0.4996, 0.4921, 0.4996, 0.4948, 0.4992, 0.4948, 0.4996, 0.5105, 0.4996, 0.5131, 0.4992, 0.5131, 0.4996, 0.4895, 0.4996, 0.4921, 0.4992, 0.4921, 0.4996, 0.4895, 0.4992, 0.4895, 0.4992, 0.4869, 0.4996, 0.4869, 0.4992, 0.4869, 0.4992, 0.4843, 0.4992, 0.4948, 0.4988, 0.4948, 0.4988, 0.4921, 0.4992, 0.5105, 0.4992, 0.5131, 0.4988, 0.5131, 0.4992, 0.4921, 0.4988, 0.4921, 0.4988, 0.4895, 0.4992, 0.4895, 0.4988, 0.4895, 0.4988, 0.4869, 0.4992, 0.4869, 0.4988, 0.4869, 0.4988, 0.4843, 0.4992, 0.4843, 0.4988, 0.4843, 0.4988, 0.4816, 0.4992, 0.5157, 0.4992, 0.5184, 0.4988, 0.5184, 0.4992, 0.4974, 0.4988, 0.4974, 0.4988, 0.4948, 0.4992, 0.5131, 0.4992, 0.5157, 0.4988, 0.5157, 0.4988, 0.4843, 0.4984, 0.4843, 0.4984, 0.4816, 0.4988, 0.5157, 0.4988, 0.5184, 0.4984, 0.5184, 0.4988, 0.4974, 0.4984, 0.4974, 0.4984, 0.4948, 0.4988, 0.5131, 0.4988, 0.5157, 0.4984, 0.5157, 0.4988, 0.4948, 0.4984, 0.4948, 0.4984, 0.4921, 0.4988, 0.4921, 0.4984, 0.4921, 0.4984, 0.4895, 0.4988, 0.4895, 0.4984, 0.4895, 0.4984, 0.4869, 0.4988, 0.4869, 0.4984, 0.4869, 0.4984, 0.4843, 0.4984, 0.4921, 0.498, 0.4921, 0.498, 0.4895, 0.4984, 0.4843, 0.498, 0.4843, 0.498, 0.4816, 0.4984, 0.5157, 0.4984, 0.5184, 0.498, 0.5184, 0.4984, 0.4974, 0.498, 0.4974, 0.498, 0.4948, 0.4984, 0.4948, 0.498, 0.4948, 0.498, 0.4921, 0.498, 0.5, 0.4976, 0.5, 0.4976, 0.4974, 0.498, 0.5157, 0.498, 0.5184, 0.4976, 0.5184, 0.498, 0.4974, 0.4976, 0.4974, 0.4976, 0.4948, 0.498, 0.4921, 0.498, 0.4948, 0.4976, 0.4948, 0.498, 0.4921, 0.4976, 0.4921, 0.4976, 0.4895, 0.498, 0.4843, 0.4976, 0.4843, 0.4976, 0.4816, 0.4976, 0.4843, 0.4972, 0.4843, 0.4972, 0.4816, 0.4976, 0.5, 0.4976, 0.5026, 0.4972, 0.5026, 0.4976, 0.5, 0.4972, 0.5, 0.4972, 0.4974, 0.4976, 0.5157, 0.4976, 0.5184, 0.4972, 0.5184, 0.4976, 0.4974, 0.4972, 0.4974, 0.4972, 0.4948, 0.4976, 0.4948, 0.4972, 0.4948, 0.4972, 0.4921, 0.4972, 0.5, 0.4969, 0.5, 0.4969, 0.4974, 0.4972, 0.5157, 0.4972, 0.5184, 0.4969, 0.5184, 0.4972, 0.4974, 0.4969, 0.4974, 0.4969, 0.4948, 0.4972, 0.4948, 0.4969, 0.4948, 0.4969, 0.4921, 0.4972, 0.4843, 0.4969, 0.4843, 0.4969, 0.4816, 0.4972, 0.5, 0.4972, 0.5026, 0.4969, 0.5026, 0.4969, 0.4843, 0.4965, 0.4843, 0.4965, 0.4816, 0.4969, 0.5026, 0.4965, 0.5026, 0.4965, 0.5, 0.4969, 0.4974, 0.4969, 0.5, 0.4965, 0.5, 0.4969, 0.5184, 0.4965, 0.5184, 0.4965, 0.5157, 0.4969, 0.4948, 0.4969, 0.4974, 0.4965, 0.4974, 0.4969, 0.5157, 0.4965, 0.5157, 0.4965, 0.5131, 0.4969, 0.4921, 0.4969, 0.4948, 0.4965, 0.4948, 0.4965, 0.5184, 0.4961, 0.5184, 0.4961, 0.5157, 0.4965, 0.4948, 0.4965, 0.4974, 0.4961, 0.4974, 0.4965, 0.5157, 0.4961, 0.5157, 0.4961, 0.5131, 0.4965, 0.4921, 0.4965, 0.4948, 0.4961, 0.4948, 0.4965, 0.5131, 0.4961, 0.5131, 0.4961, 0.5105, 0.4965, 0.5105, 0.4961, 0.5105, 0.4961, 0.5079, 0.4965, 0.5052, 0.4965, 0.5079, 0.4961, 0.5079, 0.4965, 0.5052, 0.4961, 0.5052, 0.4961, 0.5026, 0.4965, 0.4816, 0.4965, 0.4843, 0.4961, 0.4843, 0.4965, 0.5026, 0.4961, 0.5026, 0.4961, 0.5, 0.4965, 0.5, 0.4961, 0.5, 0.4961, 0.4974, 0.4961, 0.4816, 0.4961, 0.4843, 0.4957, 0.4843, 0.4961, 0.5157, 0.4961, 0.5184, 0.4957, 0.5184, 0.4961, 0.5131, 0.4961, 0.5157, 0.4957, 0.5157, 0.4961, 0.5131, 0.4957, 0.5131, 0.4957, 0.5105, 0.4957, 0.5131, 0.4957, 0.5157, 0.4953, 0.5157, 0.4957, 0.5105, 0.4957, 0.5131, 0.4953, 0.5131, 0.4957, 0.5105, 0.4953, 0.5105, 0.4953, 0.5079, 0.4957, 0.4816, 0.4957, 0.4843, 0.4953, 0.4843, 0.4957, 0.5184, 0.4953, 0.5184, 0.4953, 0.5157, 0.4953, 0.4816, 0.4953, 0.4843, 0.4949, 0.4843, 0.4953, 0.5184, 0.4949, 0.5184, 0.4949, 0.5157, 0.4953, 0.5079, 0.4953, 0.5105, 0.4949, 0.5105, 0.4953, 0.5079, 0.4949, 0.5079, 0.4949, 0.5052, 0.4949, 0.4948, 0.4945, 0.4948, 0.4945, 0.4921, 0.4949, 0.4895, 0.4949, 0.4921, 0.4945, 0.4921, 0.4949, 0.4869, 0.4949, 0.4895, 0.4945, 0.4895, 0.4949, 0.5079, 0.4945, 0.5079, 0.4945, 0.5052, 0.4949, 0.4843, 0.4949, 0.4869, 0.4945, 0.4869, 0.4949, 0.5052, 0.4945, 0.5052, 0.4945, 0.5026, 0.4949, 0.4816, 0.4949, 0.4843, 0.4945, 0.4843, 0.4949, 0.5184, 0.4945, 0.5184, 0.4945, 0.5157, 0.4945, 0.4816, 0.4945, 0.4843, 0.4941, 0.4843, 0.4945, 0.5, 0.4945, 0.5026, 0.4941, 0.5026, 0.4945, 0.4974, 0.4945, 0.5, 0.4941, 0.5, 0.4945, 0.5184, 0.4941, 0.5184, 0.4941, 0.5157, 0.4945, 0.4948, 0.4945, 0.4974, 0.4941, 0.4974, 0.4945, 0.5157, 0.4941, 0.5157, 0.4941, 0.5131, 0.4945, 0.4921, 0.4945, 0.4948, 0.4941, 0.4948, 0.4945, 0.4895, 0.4945, 0.4921, 0.4941, 0.4921, 0.4945, 0.4869, 0.4945, 0.4895, 0.4941, 0.4895, 0.4945, 0.5052, 0.4945, 0.5079, 0.4941, 0.5079, 0.4945, 0.4843, 0.4945, 0.4869, 0.4941, 0.4869, 0.4945, 0.5026, 0.4945, 0.5052, 0.4941, 0.5052, 0.4941, 0.5131, 0.4937, 0.5131, 0.4937, 0.5105, 0.4941, 0.5105, 0.4937, 0.5105, 0.4937, 0.5079, 0.4941, 0.5052, 0.4941, 0.5079, 0.4937, 0.5079, 0.4941, 0.4843, 0.4941, 0.4869, 0.4937, 0.4869, 0.4941, 0.4816, 0.4941, 0.4843, 0.4937, 0.4843, 0.4941, 0.5184, 0.4937, 0.5184, 0.4937, 0.5157, 0.4941, 0.5157, 0.4937, 0.5157, 0.4937, 0.5131, 0.5063, 0.5157, 0.5063, 0.5184, 0.5059, 0.5184, 0.5063, 0.5131, 0.5063, 0.5157, 0.5059, 0.5157, 0.5063, 0.5105, 0.5063, 0.5131, 0.5059, 0.5131, 0.5063, 0.5105, 0.5059, 0.5105, 0.5059, 0.5079, 0.5063, 0.4869, 0.5059, 0.4869, 0.5059, 0.4843, 0.5063, 0.4843, 0.5059, 0.4843, 0.5059, 0.4816, 0.5059, 0.5079, 0.5059, 0.5105, 0.5055, 0.5105, 0.5059, 0.4895, 0.5055, 0.4895, 0.5055, 0.4869, 0.5059, 0.4869, 0.5055, 0.4869, 0.5055, 0.4843, 0.5059, 0.4843, 0.5055, 0.4843, 0.5055, 0.4816, 0.5059, 0.5157, 0.5059, 0.5184, 0.5055, 0.5184, 0.5059, 0.5131, 0.5059, 0.5157, 0.5055, 0.5157, 0.5059, 0.5105, 0.5059, 0.5131, 0.5055, 0.5131, 0.5055, 0.5157, 0.5055, 0.5184, 0.5051, 0.5184, 0.5055, 0.5131, 0.5055, 0.5157, 0.5051, 0.5157, 0.5055, 0.5105, 0.5055, 0.5131, 0.5051, 0.5131, 0.5055, 0.5079, 0.5055, 0.5105, 0.5051, 0.5105, 0.5055, 0.4895, 0.5051, 0.4895, 0.5051, 0.4869, 0.5055, 0.4869, 0.5051, 0.4869, 0.5051, 0.4843, 0.5055, 0.4843, 0.5051, 0.4843, 0.5051, 0.4816, 0.5051, 0.5079, 0.5051, 0.5105, 0.5047, 0.5105, 0.5051, 0.4869, 0.5051, 0.4895, 0.5047, 0.4895, 0.5051, 0.4843, 0.5051, 0.4869, 0.5047, 0.4869, 0.5051, 0.4843, 0.5047, 0.4843, 0.5047, 0.4816, 0.5051, 0.5157, 0.5051, 0.5184, 0.5047, 0.5184, 0.5051, 0.5131, 0.5051, 0.5157, 0.5047, 0.5157, 0.5051, 0.4948, 0.5047, 0.4948, 0.5047, 0.4921, 0.5051, 0.5105, 0.5051, 0.5131, 0.5047, 0.5131, 0.5051, 0.4921, 0.5047, 0.4921, 0.5047, 0.4895, 0.5047, 0.5157, 0.5047, 0.5184, 0.5043, 0.5184, 0.5047, 0.5131, 0.5047, 0.5157, 0.5043, 0.5157, 0.5047, 0.4948, 0.5043, 0.4948, 0.5043, 0.4921, 0.5047, 0.5105, 0.5047, 0.5131, 0.5043, 0.5131, 0.5047, 0.4921, 0.5043, 0.4921, 0.5043, 0.4895, 0.5047, 0.5079, 0.5047, 0.5105, 0.5043, 0.5105, 0.5047, 0.4895, 0.5043, 0.4895, 0.5043, 0.4869, 0.5047, 0.4843, 0.5047, 0.4869, 0.5043, 0.4869, 0.5047, 0.4816, 0.5047, 0.4843, 0.5043, 0.4843, 0.5043, 0.4895, 0.5039, 0.4895, 0.5039, 0.4869, 0.5043, 0.5052, 0.5043, 0.5079, 0.5039, 0.5079, 0.5043, 0.4843, 0.5043, 0.4869, 0.5039, 0.4869, 0.5043, 0.5026, 0.5043, 0.5052, 0.5039, 0.5052, 0.5043, 0.4816, 0.5043, 0.4843, 0.5039, 0.4843, 0.5043, 0.5, 0.5043, 0.5026, 0.5039, 0.5026, 0.5043, 0.5, 0.5039, 0.5, 0.5039, 0.4974, 0.5043, 0.5157, 0.5043, 0.5184, 0.5039, 0.5184, 0.5043, 0.4974, 0.5039, 0.4974, 0.5039, 0.4948, 0.5043, 0.5131, 0.5043, 0.5157, 0.5039, 0.5157, 0.5043, 0.4948, 0.5039, 0.4948, 0.5039, 0.4921, 0.5043, 0.5105, 0.5043, 0.5131, 0.5039, 0.5131, 0.5043, 0.4921, 0.5039, 0.4921, 0.5039, 0.4895, 0.5043, 0.5079, 0.5043, 0.5105, 0.5039, 0.5105, 0.5039, 0.4974, 0.5035, 0.4974, 0.5035, 0.4948, 0.5039, 0.5131, 0.5039, 0.5157, 0.5035, 0.5157, 0.5039, 0.4948, 0.5035, 0.4948, 0.5035, 0.4921, 0.5039, 0.5105, 0.5039, 0.5131, 0.5035, 0.5131, 0.5039, 0.4921, 0.5035, 0.4921, 0.5035, 0.4895, 0.5039, 0.5079, 0.5039, 0.5105, 0.5035, 0.5105, 0.5039, 0.4895, 0.5035, 0.4895, 0.5035, 0.4869, 0.5039, 0.5052, 0.5039, 0.5079, 0.5035, 0.5079, 0.5039, 0.4843, 0.5039, 0.4869, 0.5035, 0.4869, 0.5039, 0.5026, 0.5039, 0.5052, 0.5035, 0.5052, 0.5039, 0.4843, 0.5035, 0.4843, 0.5035, 0.4816, 0.5039, 0.5157, 0.5039, 0.5184, 0.5035, 0.5184, 0.5035, 0.4843, 0.5035, 0.4869, 0.5031, 0.4869, 0.5035, 0.5026, 0.5035, 0.5052, 0.5031, 0.5052, 0.5035, 0.4843, 0.5031, 0.4843, 0.5031, 0.4816, 0.5035, 0.5157, 0.5035, 0.5184, 0.5031, 0.5184, 0.5035, 0.4974, 0.5031, 0.4974, 0.5031, 0.4948, 0.5035, 0.5131, 0.5035, 0.5157, 0.5031, 0.5157, 0.5035, 0.4948, 0.5031, 0.4948, 0.5031, 0.4921, 0.5035, 0.5105, 0.5035, 0.5131, 0.5031, 0.5131, 0.5035, 0.4921, 0.5031, 0.4921, 0.5031, 0.4895, 0.5035, 0.5079, 0.5035, 0.5105, 0.5031, 0.5105, 0.5035, 0.4895, 0.5031, 0.4895, 0.5031, 0.4869, 0.5035, 0.5052, 0.5035, 0.5079, 0.5031, 0.5079, 0.6283, 0.6295, 0.6283, 0.6361, 0.6217, 0.6361, 0.6283, 0.6295, 0.6283, 0.6361, 0.6217, 0.6361, 0.6283, 0.6295, 0.6283, 0.6361, 0.6217, 0.6361, 0.6283, 0.6295, 0.6283, 0.6361, 0.6217, 0.6361, 0.6283, 0.6295, 0.6283, 0.6361, 0.6217, 0.6361])
me_sphere.materials.append(mat_material)
me_sphere.update()

# ---- objects
ob_light = bpy.data.objects.new('Light', light_light)
ob_camera = bpy.data.objects.new('Camera', cam_camera)
ob_material = bpy.data.objects.new('Material', me_sphere)

# ---- transforms, parenting, visibility, modifiers, constraints
ob_light.location = (4.076, 1.005, 5.904)
ob_light.rotation_euler = (0.6503, 0.05522, 1.866)
ob_light.lock_rotations_4d = False
ob_light.empty_display_type = 'ARROWS'
ob_light.color = (0.0, 0.0, 0.0, 0.0)
ob_light.lineart.crease_threshold = 0.0
ob_camera.location = (7.359, -6.926, 4.958)
ob_camera.rotation_euler = (1.109, 0.0, 0.8149)
ob_camera.lock_rotations_4d = False
ob_camera.empty_display_type = 'ARROWS'
ob_camera.color = (0.0, 0.0, 0.0, 0.0)
ob_camera.display_type = 'WIRE'
ob_camera.lineart.crease_threshold = 0.0
ob_material.location = (0.0, 0.0, -0.3603)
ob_material.rotation_euler = (-1.814, -0.0, 0.0)
ob_material.scale = (0.7796, 1.677, 0.8972)
_vg = ob_material.vertex_groups.new(name='Outsid')
_vg = ob_material.vertex_groups.new(name='Insid')
_m = ob_material.modifiers.new('Auto Smooth', 'NODES')
_m.node_group = ng_auto_smooth
_gi = [s.identifier for s in ng_auto_smooth.interface.items_tree if s.item_type == 'SOCKET' and s.in_out == 'INPUT']
_m[_gi[1]] = 0.5236  # Angle

# ---- collection membership
col_collection.objects.link(ob_light)
col_collection.objects.link(ob_camera)
col_collection.objects.link(ob_material)

# ---- scene / render settings (as saved in the file)
scene.camera = ob_camera
scene.frame_start = 1; scene.frame_end = 4; scene.frame_set(4)
scene.render.engine = 'BLENDER_EEVEE_NEXT'
scene.cycles.sampling_pattern = 'TABULATED_SOBOL'
scene.view_settings.view_transform = 'Filmic'
bpy.context.view_layer.update()
